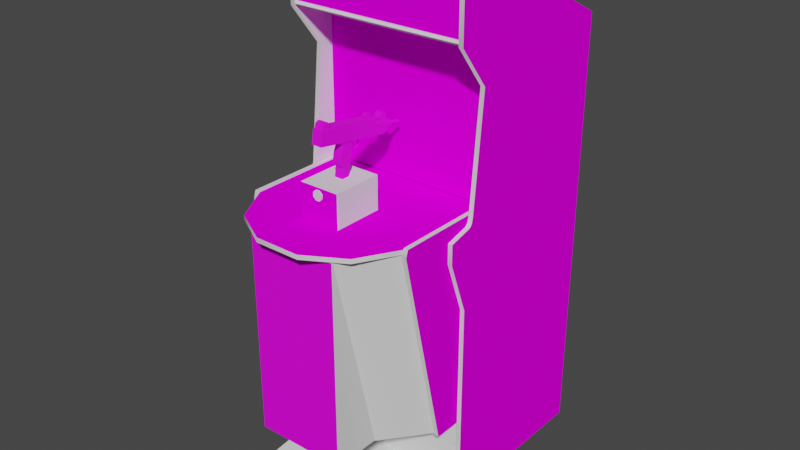 # Source: opwolf.blend  (saved by Blender 2.93.20; exported with 4.5.12 LTS)
import bpy
from mathutils import Matrix  # noqa: F401  (used for matrix-valued properties, if any)

bpy.ops.wm.read_factory_settings(use_empty=True)
scene = bpy.context.scene
scene.name = 'Scene'

# ---- images (referenced by path relative to the original .blend; pixels are not part of the script)
import os
ASSET_DIR = os.environ.get("B2B_ASSET_DIR", "")  # directory of the original .blend (textures are referenced by path, not embedded)
HERE = os.path.dirname(os.path.abspath(__file__))  # packed textures are extracted next to this script under _unpacked/

def load_image(name, relpath, width, height, colorspace="sRGB"):
    """Load a texture the original file referenced (path relative to the .blend, or extracted next to this script)."""
    p = next((c for c in (os.path.join(HERE, relpath), os.path.join(ASSET_DIR, relpath)) if relpath and os.path.exists(c)), "")
    if p:
        img = bpy.data.images.load(p, check_existing=True)
        img.name = name
    else:  # same state as the original file: an image datablock whose file is absent (Cycles renders it pink)
        img = bpy.data.images.new(name, width, height)
        img.source = "FILE"
        img.filepath = "//" + (relpath or name)
    img.colorspace_settings.name = colorspace
    return img
img_opwolfmarquee_tiff = load_image('opwolfmarquee.TIFF', 'opwolfmarquee.TIFF', 1024, 1024, 'sRGB')
img_opwolfscreen_tiff = load_image('opwolfscreen.TIFF', 'opwolfscreen.TIFF', 1024, 1024, 'sRGB')
img_opwolfbezeltexture_tiff = load_image('opwolfbezeltexture.TIFF', 'opwolfbezeltexture.TIFF', 1024, 1024, 'sRGB')
img_opwolfcointexture_tiff = load_image('opwolfcointexture.TIFF', 'opwolfcointexture.TIFF', 1024, 1024, 'sRGB')
img_opwolfguntext_tiff = load_image('opwolfguntext.TIFF', 'opwolfguntext.TIFF', 1024, 1024, 'sRGB')
img_opwolfgunbasestart_tiff = load_image('opwolfgunbasestart.TIFF', 'opwolfgunbasestart.TIFF', 1024, 1024, 'sRGB')
img_opwolfcpotex_tiff = load_image('opwolfcpotex.TIFF', 'opwolfcpotex.TIFF', 1024, 1024, 'sRGB')
img_opwolfsidelefttexture_tiff = load_image('opwolfsidelefttexture.TIFF', 'opwolfsidelefttexture.TIFF', 1024, 1024, 'sRGB')
img_opwolfsideleftinnertexture_tiff = load_image('opwolfsideleftinnertexture.TIFF', 'opwolfsideleftinnertexture.TIFF', 1024, 1024, 'sRGB')
img_opwolfsiderighttexture_tiff = load_image('opwolfsiderighttexture.TIFF', 'opwolfsiderighttexture.TIFF', 1024, 1024, 'sRGB')

# ---- materials (node trees are filled in below, after node groups)
mat_opwolfmarquee = bpy.data.materials.new('opwolfmarquee')
mat_opwolfmarquee.use_transparent_shadow = False
mat_opwolfmarquee.roughness = 0.8807
mat_opwolfmarquee.specular_intensity = 0.0
mat_opwolfmonitor = bpy.data.materials.new('opwolfmonitor')
mat_opwolfmonitor.use_transparent_shadow = False
mat_opwolfmonitor.roughness = 0.8807
mat_opwolfmonitor.specular_intensity = 0.0
mat_opwolfflatblack = bpy.data.materials.new('opwolfflatblack')
mat_opwolfflatblack.use_transparent_shadow = False
mat_opwolfflatblack.roughness = 0.7934
mat_opwolfflatblack.specular_intensity = 0.1765
mat_opwolfbezel = bpy.data.materials.new('opwolfbezel')
mat_opwolfbezel.use_transparent_shadow = False
mat_opwolfbezel.roughness = 0.8807
mat_opwolfbezel.specular_intensity = 0.0
mat_opwolfbuttonred = bpy.data.materials.new('opwolfbuttonred')
mat_opwolfbuttonred.use_transparent_shadow = False
mat_opwolfbuttonred.roughness = 0.7079
mat_opwolfbuttonred.specular_intensity = 0.3569
mat_opwolfcointexture = bpy.data.materials.new('opwolfcointexture')
mat_opwolfcointexture.use_transparent_shadow = False
mat_opwolfcointexture.roughness = 0.7934
mat_opwolfcointexture.specular_intensity = 0.1765
mat_opwolfcoinblack1 = bpy.data.materials.new('opwolfcoinblack1')
mat_opwolfcoinblack1.use_transparent_shadow = False
mat_opwolfcoinblack1.roughness = 0.7934
mat_opwolfcoinblack1.specular_intensity = 0.1765
mat_opwolfcoinblack2 = bpy.data.materials.new('opwolfcoinblack2')
mat_opwolfcoinblack2.use_transparent_shadow = False
mat_opwolfcoinblack2.roughness = 0.7934
mat_opwolfcoinblack2.specular_intensity = 0.1765
mat_opwolfcoinblack3 = bpy.data.materials.new('opwolfcoinblack3')
mat_opwolfcoinblack3.use_transparent_shadow = False
mat_opwolfcoinblack3.roughness = 0.7934
mat_opwolfcoinblack3.specular_intensity = 0.1765
mat_opwolfcoinblack4 = bpy.data.materials.new('opwolfcoinblack4')
mat_opwolfcoinblack4.use_transparent_shadow = False
mat_opwolfcoinblack4.roughness = 0.7934
mat_opwolfcoinblack4.specular_intensity = 0.1765
mat_opwolfcoinblack5 = bpy.data.materials.new('opwolfcoinblack5')
mat_opwolfcoinblack5.use_transparent_shadow = False
mat_opwolfcoinblack5.roughness = 0.7934
mat_opwolfcoinblack5.specular_intensity = 0.1765
mat_opwolfgun = bpy.data.materials.new('opwolfgun')
mat_opwolfgun.use_transparent_shadow = False
mat_opwolfgun.roughness = 0.8807
mat_opwolfgun.specular_intensity = 0.2667
mat_opwolfgunbasestart = bpy.data.materials.new('opwolfgunbasestart')
mat_opwolfgunbasestart.use_transparent_shadow = False
mat_opwolfgunbasestart.roughness = 0.8807
mat_opwolfgunbasestart.specular_intensity = 0.0
mat_opwolfgunbaseblack = bpy.data.materials.new('opwolfgunbaseblack')
mat_opwolfgunbaseblack.use_transparent_shadow = False
mat_opwolfgunbaseblack.roughness = 0.8807
mat_opwolfgunbaseblack.specular_intensity = 0.0
mat_qbertblack = bpy.data.materials.new('qbertblack')
mat_qbertblack.use_transparent_shadow = False
mat_qbertblack.roughness = 0.8807
mat_qbertblack.specular_intensity = 0.0
mat_opwolfcpotex = bpy.data.materials.new('opwolfcpotex')
mat_opwolfcpotex.use_transparent_shadow = False
mat_opwolfcpotex.roughness = 0.8807
mat_opwolfcpotex.specular_intensity = 0.0
mat_opwolfcpoblack = bpy.data.materials.new('opwolfcpoblack')
mat_opwolfcpoblack.use_transparent_shadow = False
mat_opwolfcpoblack.roughness = 0.8807
mat_opwolfcpoblack.specular_intensity = 0.0
mat_opwolfcoptmold = bpy.data.materials.new('opwolfcoptmold')
mat_opwolfcoptmold.use_transparent_shadow = False
mat_opwolfcoptmold.roughness = 0.7615
mat_opwolfcoptmold.specular_intensity = 0.5373
mat_opwolfsidelefttexture = bpy.data.materials.new('opwolfsidelefttexture')
mat_opwolfsidelefttexture.use_transparent_shadow = False
mat_opwolfsidelefttexture.roughness = 0.8807
mat_opwolfsidelefttexture.specular_intensity = 0.0
mat_opwolfsideleftblack = bpy.data.materials.new('opwolfsideleftblack')
mat_opwolfsideleftblack.use_transparent_shadow = False
mat_opwolfsideleftblack.roughness = 0.8807
mat_opwolfsideleftblack.specular_intensity = 0.0
mat_opwolfsidelefttmold = bpy.data.materials.new('opwolfsidelefttmold')
mat_opwolfsidelefttmold.use_transparent_shadow = False
mat_opwolfsidelefttmold.roughness = 0.8807
mat_opwolfsidelefttmold.specular_intensity = 0.7176
mat_opwolfsideleftinnertexture = bpy.data.materials.new('opwolfsideleftinnertexture')
mat_opwolfsideleftinnertexture.use_transparent_shadow = False
mat_opwolfsideleftinnertexture.roughness = 0.8807
mat_opwolfsideleftinnertexture.specular_intensity = 0.0
mat_opwolfsideleftinnerblack = bpy.data.materials.new('opwolfsideleftinnerblack')
mat_opwolfsideleftinnerblack.use_transparent_shadow = False
mat_opwolfsideleftinnerblack.roughness = 0.8807
mat_opwolfsideleftinnerblack.specular_intensity = 0.0
mat_opwolfsideleftinnertmold = bpy.data.materials.new('opwolfsideleftinnertmold')
mat_opwolfsideleftinnertmold.use_transparent_shadow = False
mat_opwolfsideleftinnertmold.roughness = 0.8807
mat_opwolfsideleftinnertmold.specular_intensity = 0.7176
mat_opwolfsiderightblack = bpy.data.materials.new('opwolfsiderightblack')
mat_opwolfsiderightblack.use_transparent_shadow = False
mat_opwolfsiderightblack.roughness = 0.8807
mat_opwolfsiderightblack.specular_intensity = 0.0
mat_opwolfsiderighttexture = bpy.data.materials.new('opwolfsiderighttexture')
mat_opwolfsiderighttexture.use_transparent_shadow = False
mat_opwolfsiderighttexture.roughness = 0.8807
mat_opwolfsiderighttexture.specular_intensity = 0.0
mat_opwolfsiderighttmold = bpy.data.materials.new('opwolfsiderighttmold')
mat_opwolfsiderighttmold.use_transparent_shadow = False
mat_opwolfsiderighttmold.roughness = 0.8807
mat_opwolfsiderighttmold.specular_intensity = 0.7176

# ---- node groups
ng_auto_smooth = bpy.data.node_groups.new('Auto Smooth', 'GeometryNodeTree')
_s = ng_auto_smooth.interface.new_socket(name='Geometry', in_out='OUTPUT', socket_type='NodeSocketGeometry')
_s = ng_auto_smooth.interface.new_socket(name='Geometry', in_out='INPUT', socket_type='NodeSocketGeometry')
_s = ng_auto_smooth.interface.new_socket(name='Angle', in_out='INPUT', socket_type='NodeSocketFloat')
_s.subtype = 'ANGLE'
_s.min_value = 0.0
_s.max_value = 3.142
ng_auto_smooth.is_modifier = True
_N = ng_auto_smooth.nodes; _L = ng_auto_smooth.links
n0 = _N.new('NodeGroupOutput'); n0.name = 'Group Output'; n0.location = (480, -100)
n1 = _N.new('NodeGroupInput'); n1.name = 'Group Input'; n1.location = (-420, -300)
n2 = _N.new('NodeGroupInput'); n2.name = 'Group Input.001'; n2.location = (-60, -100)
n3 = _N.new('GeometryNodeSetShadeSmooth'); n3.name = 'Set Shade Smooth'; n3.location = (120, -100)
n3.domain = 'EDGE'
n4 = _N.new('GeometryNodeSetShadeSmooth'); n4.name = 'Set Shade Smooth.001'; n4.location = (300, -100)
n5 = _N.new('GeometryNodeInputMeshEdgeAngle'); n5.name = 'Edge Angle'; n5.location = (-420, -220)
n6 = _N.new('GeometryNodeInputEdgeSmooth'); n6.name = 'Is Edge Smooth'; n6.location = (-60, -160)
n7 = _N.new('GeometryNodeInputShadeSmooth'); n7.name = 'Is Face Smooth'; n7.location = (-240, -340)
n8 = _N.new('FunctionNodeBooleanMath'); n8.name = 'Boolean Math'; n8.location = (-60, -220)
n9 = _N.new('FunctionNodeCompare'); n9.name = 'Compare'; n9.location = (-240, -180)
n9.operation = 'LESS_EQUAL'
_L.new(n5.outputs[0], n9.inputs[0])
_L.new(n4.outputs[0], n0.inputs[0])
_L.new(n1.outputs[1], n9.inputs[1])
_L.new(n9.outputs[0], n8.inputs[0])
_L.new(n7.outputs[0], n8.inputs[1])
_L.new(n2.outputs[0], n3.inputs[0])
_L.new(n6.outputs[0], n3.inputs[1])
_L.new(n3.outputs[0], n4.inputs[0])
_L.new(n8.outputs[0], n3.inputs[2])
n0.is_active_output = True

# ---- material node trees
mat_opwolfmarquee.use_nodes = True; mat_opwolfmarquee.node_tree.nodes.clear()
_N = mat_opwolfmarquee.node_tree.nodes; _L = mat_opwolfmarquee.node_tree.links
n0 = _N.new('ShaderNodeBsdfPrincipled'); n0.name = 'Principled BSDF'; n0.location = (10, 300)
n0.distribution = 'GGX'
n0.subsurface_method = 'BURLEY'
n0.inputs[2].default_value = 0.8807
n0.inputs[3].default_value = 1.45
n0.inputs[13].default_value = 0.0
n0.inputs[27].default_value = (0.0, 0.0, 0.0, 1.0)
n0.inputs[28].default_value = 1.0
n1 = _N.new('ShaderNodeOutputMaterial'); n1.name = 'Material Output'; n1.location = (300, 300)
n2 = _N.new('ShaderNodeTexImage'); n2.name = 'Image Texture'; n2.location = (-300, 600)
n2.image = img_opwolfmarquee_tiff
_L.new(n0.outputs[0], n1.inputs[0])
_L.new(n2.outputs[0], n0.inputs[0])
n1.is_active_output = True
mat_opwolfmonitor.use_nodes = True; mat_opwolfmonitor.node_tree.nodes.clear()
_N = mat_opwolfmonitor.node_tree.nodes; _L = mat_opwolfmonitor.node_tree.links
n0 = _N.new('ShaderNodeBsdfPrincipled'); n0.name = 'Principled BSDF'; n0.location = (10, 300)
n0.distribution = 'GGX'
n0.subsurface_method = 'BURLEY'
n0.inputs[2].default_value = 0.8807
n0.inputs[3].default_value = 1.45
n0.inputs[13].default_value = 0.0
n0.inputs[27].default_value = (0.0, 0.0, 0.0, 1.0)
n0.inputs[28].default_value = 1.0
n1 = _N.new('ShaderNodeOutputMaterial'); n1.name = 'Material Output'; n1.location = (300, 300)
n2 = _N.new('ShaderNodeTexImage'); n2.name = 'Image Texture'; n2.location = (-300, 600)
n2.image = img_opwolfscreen_tiff
_L.new(n0.outputs[0], n1.inputs[0])
_L.new(n2.outputs[0], n0.inputs[0])
n1.is_active_output = True
mat_opwolfflatblack.use_nodes = True; mat_opwolfflatblack.node_tree.nodes.clear()
_N = mat_opwolfflatblack.node_tree.nodes; _L = mat_opwolfflatblack.node_tree.links
n0 = _N.new('ShaderNodeBsdfPrincipled'); n0.name = 'Principled BSDF'; n0.location = (10, 300)
n0.distribution = 'GGX'
n0.subsurface_method = 'BURLEY'
n0.inputs[2].default_value = 0.7934
n0.inputs[3].default_value = 1.45
n0.inputs[13].default_value = 0.1765
n0.inputs[27].default_value = (0.0, 0.0, 0.0, 1.0)
n0.inputs[28].default_value = 1.0
n1 = _N.new('ShaderNodeOutputMaterial'); n1.name = 'Material Output'; n1.location = (300, 300)
_L.new(n0.outputs[0], n1.inputs[0])
n1.is_active_output = True
mat_opwolfbezel.use_nodes = True; mat_opwolfbezel.node_tree.nodes.clear()
_N = mat_opwolfbezel.node_tree.nodes; _L = mat_opwolfbezel.node_tree.links
n0 = _N.new('ShaderNodeBsdfPrincipled'); n0.name = 'Principled BSDF'; n0.location = (10, 300)
n0.distribution = 'GGX'
n0.subsurface_method = 'BURLEY'
n0.inputs[2].default_value = 0.8807
n0.inputs[3].default_value = 1.45
n0.inputs[13].default_value = 0.0
n0.inputs[27].default_value = (0.0, 0.0, 0.0, 1.0)
n0.inputs[28].default_value = 1.0
n1 = _N.new('ShaderNodeOutputMaterial'); n1.name = 'Material Output'; n1.location = (300, 300)
n2 = _N.new('ShaderNodeTexImage'); n2.name = 'Image Texture'; n2.location = (-300, 600)
n2.image = img_opwolfbezeltexture_tiff
_L.new(n0.outputs[0], n1.inputs[0])
_L.new(n2.outputs[0], n0.inputs[0])
n1.is_active_output = True
mat_opwolfbuttonred.use_nodes = True; mat_opwolfbuttonred.node_tree.nodes.clear()
_N = mat_opwolfbuttonred.node_tree.nodes; _L = mat_opwolfbuttonred.node_tree.links
n0 = _N.new('ShaderNodeBsdfPrincipled'); n0.name = 'Principled BSDF'; n0.location = (10, 300)
n0.distribution = 'GGX'
n0.subsurface_method = 'BURLEY'
n0.inputs[2].default_value = 0.7079
n0.inputs[3].default_value = 1.45
n0.inputs[13].default_value = 0.3569
n0.inputs[27].default_value = (0.0, 0.0, 0.0, 1.0)
n0.inputs[28].default_value = 1.0
n1 = _N.new('ShaderNodeOutputMaterial'); n1.name = 'Material Output'; n1.location = (300, 300)
_L.new(n0.outputs[0], n1.inputs[0])
n1.is_active_output = True
mat_opwolfcointexture.use_nodes = True; mat_opwolfcointexture.node_tree.nodes.clear()
_N = mat_opwolfcointexture.node_tree.nodes; _L = mat_opwolfcointexture.node_tree.links
n0 = _N.new('ShaderNodeBsdfPrincipled'); n0.name = 'Principled BSDF'; n0.location = (10, 300)
n0.distribution = 'GGX'
n0.subsurface_method = 'BURLEY'
n0.inputs[2].default_value = 0.7934
n0.inputs[3].default_value = 1.45
n0.inputs[13].default_value = 0.1765
n0.inputs[27].default_value = (0.0, 0.0, 0.0, 1.0)
n0.inputs[28].default_value = 1.0
n1 = _N.new('ShaderNodeOutputMaterial'); n1.name = 'Material Output'; n1.location = (300, 300)
n2 = _N.new('ShaderNodeTexImage'); n2.name = 'Image Texture'; n2.location = (-300, 600)
n2.image = img_opwolfcointexture_tiff
_L.new(n0.outputs[0], n1.inputs[0])
_L.new(n2.outputs[0], n0.inputs[0])
n1.is_active_output = True
mat_opwolfcoinblack1.use_nodes = True; mat_opwolfcoinblack1.node_tree.nodes.clear()
_N = mat_opwolfcoinblack1.node_tree.nodes; _L = mat_opwolfcoinblack1.node_tree.links
n0 = _N.new('ShaderNodeBsdfPrincipled'); n0.name = 'Principled BSDF'; n0.location = (10, 300)
n0.distribution = 'GGX'
n0.subsurface_method = 'BURLEY'
n0.inputs[2].default_value = 0.7934
n0.inputs[3].default_value = 1.45
n0.inputs[13].default_value = 0.1765
n0.inputs[27].default_value = (0.0, 0.0, 0.0, 1.0)
n0.inputs[28].default_value = 1.0
n1 = _N.new('ShaderNodeOutputMaterial'); n1.name = 'Material Output'; n1.location = (300, 300)
_L.new(n0.outputs[0], n1.inputs[0])
n1.is_active_output = True
mat_opwolfcoinblack2.use_nodes = True; mat_opwolfcoinblack2.node_tree.nodes.clear()
_N = mat_opwolfcoinblack2.node_tree.nodes; _L = mat_opwolfcoinblack2.node_tree.links
n0 = _N.new('ShaderNodeBsdfPrincipled'); n0.name = 'Principled BSDF'; n0.location = (10, 300)
n0.distribution = 'GGX'
n0.subsurface_method = 'BURLEY'
n0.inputs[2].default_value = 0.7934
n0.inputs[3].default_value = 1.45
n0.inputs[13].default_value = 0.1765
n0.inputs[27].default_value = (0.0, 0.0, 0.0, 1.0)
n0.inputs[28].default_value = 1.0
n1 = _N.new('ShaderNodeOutputMaterial'); n1.name = 'Material Output'; n1.location = (300, 300)
_L.new(n0.outputs[0], n1.inputs[0])
n1.is_active_output = True
mat_opwolfcoinblack3.use_nodes = True; mat_opwolfcoinblack3.node_tree.nodes.clear()
_N = mat_opwolfcoinblack3.node_tree.nodes; _L = mat_opwolfcoinblack3.node_tree.links
n0 = _N.new('ShaderNodeBsdfPrincipled'); n0.name = 'Principled BSDF'; n0.location = (10, 300)
n0.distribution = 'GGX'
n0.subsurface_method = 'BURLEY'
n0.inputs[2].default_value = 0.7934
n0.inputs[3].default_value = 1.45
n0.inputs[13].default_value = 0.1765
n0.inputs[27].default_value = (0.0, 0.0, 0.0, 1.0)
n0.inputs[28].default_value = 1.0
n1 = _N.new('ShaderNodeOutputMaterial'); n1.name = 'Material Output'; n1.location = (300, 300)
_L.new(n0.outputs[0], n1.inputs[0])
n1.is_active_output = True
mat_opwolfcoinblack4.use_nodes = True; mat_opwolfcoinblack4.node_tree.nodes.clear()
_N = mat_opwolfcoinblack4.node_tree.nodes; _L = mat_opwolfcoinblack4.node_tree.links
n0 = _N.new('ShaderNodeBsdfPrincipled'); n0.name = 'Principled BSDF'; n0.location = (10, 300)
n0.distribution = 'GGX'
n0.subsurface_method = 'BURLEY'
n0.inputs[2].default_value = 0.7934
n0.inputs[3].default_value = 1.45
n0.inputs[13].default_value = 0.1765
n0.inputs[27].default_value = (0.0, 0.0, 0.0, 1.0)
n0.inputs[28].default_value = 1.0
n1 = _N.new('ShaderNodeOutputMaterial'); n1.name = 'Material Output'; n1.location = (300, 300)
_L.new(n0.outputs[0], n1.inputs[0])
n1.is_active_output = True
mat_opwolfcoinblack5.use_nodes = True; mat_opwolfcoinblack5.node_tree.nodes.clear()
_N = mat_opwolfcoinblack5.node_tree.nodes; _L = mat_opwolfcoinblack5.node_tree.links
n0 = _N.new('ShaderNodeBsdfPrincipled'); n0.name = 'Principled BSDF'; n0.location = (10, 300)
n0.distribution = 'GGX'
n0.subsurface_method = 'BURLEY'
n0.inputs[2].default_value = 0.7934
n0.inputs[3].default_value = 1.45
n0.inputs[13].default_value = 0.1765
n0.inputs[27].default_value = (0.0, 0.0, 0.0, 1.0)
n0.inputs[28].default_value = 1.0
n1 = _N.new('ShaderNodeOutputMaterial'); n1.name = 'Material Output'; n1.location = (300, 300)
_L.new(n0.outputs[0], n1.inputs[0])
n1.is_active_output = True
mat_opwolfgun.use_nodes = True; mat_opwolfgun.node_tree.nodes.clear()
_N = mat_opwolfgun.node_tree.nodes; _L = mat_opwolfgun.node_tree.links
n0 = _N.new('ShaderNodeBsdfPrincipled'); n0.name = 'Principled BSDF'; n0.location = (10, 300)
n0.distribution = 'GGX'
n0.subsurface_method = 'BURLEY'
n0.inputs[2].default_value = 0.8807
n0.inputs[3].default_value = 1.45
n0.inputs[13].default_value = 0.2667
n0.inputs[27].default_value = (0.0, 0.0, 0.0, 1.0)
n0.inputs[28].default_value = 1.0
n1 = _N.new('ShaderNodeOutputMaterial'); n1.name = 'Material Output'; n1.location = (300, 300)
n2 = _N.new('ShaderNodeTexImage'); n2.name = 'Image Texture'; n2.location = (-300, 600)
n2.image = img_opwolfguntext_tiff
_L.new(n0.outputs[0], n1.inputs[0])
_L.new(n2.outputs[0], n0.inputs[0])
n1.is_active_output = True
mat_opwolfgunbasestart.use_nodes = True; mat_opwolfgunbasestart.node_tree.nodes.clear()
_N = mat_opwolfgunbasestart.node_tree.nodes; _L = mat_opwolfgunbasestart.node_tree.links
n0 = _N.new('ShaderNodeBsdfPrincipled'); n0.name = 'Principled BSDF'; n0.location = (10, 300)
n0.distribution = 'GGX'
n0.subsurface_method = 'BURLEY'
n0.inputs[2].default_value = 0.8807
n0.inputs[3].default_value = 1.45
n0.inputs[13].default_value = 0.0
n0.inputs[27].default_value = (0.0, 0.0, 0.0, 1.0)
n0.inputs[28].default_value = 1.0
n1 = _N.new('ShaderNodeOutputMaterial'); n1.name = 'Material Output'; n1.location = (300, 300)
n2 = _N.new('ShaderNodeTexImage'); n2.name = 'Image Texture'; n2.location = (-300, 600)
n2.image = img_opwolfgunbasestart_tiff
_L.new(n0.outputs[0], n1.inputs[0])
_L.new(n2.outputs[0], n0.inputs[0])
n1.is_active_output = True
mat_opwolfgunbaseblack.use_nodes = True; mat_opwolfgunbaseblack.node_tree.nodes.clear()
_N = mat_opwolfgunbaseblack.node_tree.nodes; _L = mat_opwolfgunbaseblack.node_tree.links
n0 = _N.new('ShaderNodeBsdfPrincipled'); n0.name = 'Principled BSDF'; n0.location = (10, 300)
n0.distribution = 'GGX'
n0.subsurface_method = 'BURLEY'
n0.inputs[2].default_value = 0.8807
n0.inputs[3].default_value = 1.45
n0.inputs[13].default_value = 0.0
n0.inputs[27].default_value = (0.0, 0.0, 0.0, 1.0)
n0.inputs[28].default_value = 1.0
n1 = _N.new('ShaderNodeOutputMaterial'); n1.name = 'Material Output'; n1.location = (300, 300)
_L.new(n0.outputs[0], n1.inputs[0])
n1.is_active_output = True
mat_qbertblack.use_nodes = True; mat_qbertblack.node_tree.nodes.clear()
_N = mat_qbertblack.node_tree.nodes; _L = mat_qbertblack.node_tree.links
n0 = _N.new('ShaderNodeBsdfPrincipled'); n0.name = 'Principled BSDF'; n0.location = (10, 300)
n0.distribution = 'GGX'
n0.subsurface_method = 'BURLEY'
n0.inputs[2].default_value = 0.8807
n0.inputs[3].default_value = 1.45
n0.inputs[13].default_value = 0.0
n0.inputs[27].default_value = (0.0, 0.0, 0.0, 1.0)
n0.inputs[28].default_value = 1.0
n1 = _N.new('ShaderNodeOutputMaterial'); n1.name = 'Material Output'; n1.location = (300, 300)
_L.new(n0.outputs[0], n1.inputs[0])
n1.is_active_output = True
mat_opwolfcpotex.use_nodes = True; mat_opwolfcpotex.node_tree.nodes.clear()
_N = mat_opwolfcpotex.node_tree.nodes; _L = mat_opwolfcpotex.node_tree.links
n0 = _N.new('ShaderNodeBsdfPrincipled'); n0.name = 'Principled BSDF'; n0.location = (10, 300)
n0.distribution = 'GGX'
n0.subsurface_method = 'BURLEY'
n0.inputs[2].default_value = 0.8807
n0.inputs[3].default_value = 1.45
n0.inputs[13].default_value = 0.0
n0.inputs[27].default_value = (0.0, 0.0, 0.0, 1.0)
n0.inputs[28].default_value = 1.0
n1 = _N.new('ShaderNodeOutputMaterial'); n1.name = 'Material Output'; n1.location = (300, 300)
n2 = _N.new('ShaderNodeTexImage'); n2.name = 'Image Texture'; n2.location = (-300, 600)
n2.image = img_opwolfcpotex_tiff
_L.new(n0.outputs[0], n1.inputs[0])
_L.new(n2.outputs[0], n0.inputs[0])
n1.is_active_output = True
mat_opwolfcpoblack.use_nodes = True; mat_opwolfcpoblack.node_tree.nodes.clear()
_N = mat_opwolfcpoblack.node_tree.nodes; _L = mat_opwolfcpoblack.node_tree.links
n0 = _N.new('ShaderNodeBsdfPrincipled'); n0.name = 'Principled BSDF'; n0.location = (10, 300)
n0.distribution = 'GGX'
n0.subsurface_method = 'BURLEY'
n0.inputs[2].default_value = 0.8807
n0.inputs[3].default_value = 1.45
n0.inputs[13].default_value = 0.0
n0.inputs[27].default_value = (0.0, 0.0, 0.0, 1.0)
n0.inputs[28].default_value = 1.0
n1 = _N.new('ShaderNodeOutputMaterial'); n1.name = 'Material Output'; n1.location = (300, 300)
_L.new(n0.outputs[0], n1.inputs[0])
n1.is_active_output = True
mat_opwolfcoptmold.use_nodes = True; mat_opwolfcoptmold.node_tree.nodes.clear()
_N = mat_opwolfcoptmold.node_tree.nodes; _L = mat_opwolfcoptmold.node_tree.links
n0 = _N.new('ShaderNodeBsdfPrincipled'); n0.name = 'Principled BSDF'; n0.location = (10, 300)
n0.distribution = 'GGX'
n0.subsurface_method = 'BURLEY'
n0.inputs[2].default_value = 0.7615
n0.inputs[3].default_value = 1.45
n0.inputs[13].default_value = 0.5373
n0.inputs[27].default_value = (0.0, 0.0, 0.0, 1.0)
n0.inputs[28].default_value = 1.0
n1 = _N.new('ShaderNodeOutputMaterial'); n1.name = 'Material Output'; n1.location = (300, 300)
_L.new(n0.outputs[0], n1.inputs[0])
n1.is_active_output = True
mat_opwolfsidelefttexture.use_nodes = True; mat_opwolfsidelefttexture.node_tree.nodes.clear()
_N = mat_opwolfsidelefttexture.node_tree.nodes; _L = mat_opwolfsidelefttexture.node_tree.links
n0 = _N.new('ShaderNodeBsdfPrincipled'); n0.name = 'Principled BSDF'; n0.location = (10, 300)
n0.distribution = 'GGX'
n0.subsurface_method = 'BURLEY'
n0.inputs[2].default_value = 0.8807
n0.inputs[3].default_value = 1.45
n0.inputs[13].default_value = 0.0
n0.inputs[27].default_value = (0.0, 0.0, 0.0, 1.0)
n0.inputs[28].default_value = 1.0
n1 = _N.new('ShaderNodeOutputMaterial'); n1.name = 'Material Output'; n1.location = (300, 300)
n2 = _N.new('ShaderNodeTexImage'); n2.name = 'Image Texture'; n2.location = (-300, 600)
n2.image = img_opwolfsidelefttexture_tiff
_L.new(n0.outputs[0], n1.inputs[0])
_L.new(n2.outputs[0], n0.inputs[0])
n1.is_active_output = True
mat_opwolfsideleftblack.use_nodes = True; mat_opwolfsideleftblack.node_tree.nodes.clear()
_N = mat_opwolfsideleftblack.node_tree.nodes; _L = mat_opwolfsideleftblack.node_tree.links
n0 = _N.new('ShaderNodeBsdfPrincipled'); n0.name = 'Principled BSDF'; n0.location = (10, 300)
n0.distribution = 'GGX'
n0.subsurface_method = 'BURLEY'
n0.inputs[2].default_value = 0.8807
n0.inputs[3].default_value = 1.45
n0.inputs[13].default_value = 0.0
n0.inputs[27].default_value = (0.0, 0.0, 0.0, 1.0)
n0.inputs[28].default_value = 1.0
n1 = _N.new('ShaderNodeOutputMaterial'); n1.name = 'Material Output'; n1.location = (300, 300)
_L.new(n0.outputs[0], n1.inputs[0])
n1.is_active_output = True
mat_opwolfsidelefttmold.use_nodes = True; mat_opwolfsidelefttmold.node_tree.nodes.clear()
_N = mat_opwolfsidelefttmold.node_tree.nodes; _L = mat_opwolfsidelefttmold.node_tree.links
n0 = _N.new('ShaderNodeBsdfPrincipled'); n0.name = 'Principled BSDF'; n0.location = (10, 300)
n0.distribution = 'GGX'
n0.subsurface_method = 'BURLEY'
n0.inputs[2].default_value = 0.8807
n0.inputs[3].default_value = 1.45
n0.inputs[13].default_value = 0.7176
n0.inputs[27].default_value = (0.0, 0.0, 0.0, 1.0)
n0.inputs[28].default_value = 1.0
n1 = _N.new('ShaderNodeOutputMaterial'); n1.name = 'Material Output'; n1.location = (300, 300)
_L.new(n0.outputs[0], n1.inputs[0])
n1.is_active_output = True
mat_opwolfsideleftinnertexture.use_nodes = True; mat_opwolfsideleftinnertexture.node_tree.nodes.clear()
_N = mat_opwolfsideleftinnertexture.node_tree.nodes; _L = mat_opwolfsideleftinnertexture.node_tree.links
n0 = _N.new('ShaderNodeBsdfPrincipled'); n0.name = 'Principled BSDF'; n0.location = (10, 300)
n0.distribution = 'GGX'
n0.subsurface_method = 'BURLEY'
n0.inputs[2].default_value = 0.8807
n0.inputs[3].default_value = 1.45
n0.inputs[13].default_value = 0.0
n0.inputs[27].default_value = (0.0, 0.0, 0.0, 1.0)
n0.inputs[28].default_value = 1.0
n1 = _N.new('ShaderNodeOutputMaterial'); n1.name = 'Material Output'; n1.location = (300, 300)
n2 = _N.new('ShaderNodeTexImage'); n2.name = 'Image Texture'; n2.location = (-300, 600)
n2.image = img_opwolfsideleftinnertexture_tiff
_L.new(n0.outputs[0], n1.inputs[0])
_L.new(n2.outputs[0], n0.inputs[0])
n1.is_active_output = True
mat_opwolfsideleftinnerblack.use_nodes = True; mat_opwolfsideleftinnerblack.node_tree.nodes.clear()
_N = mat_opwolfsideleftinnerblack.node_tree.nodes; _L = mat_opwolfsideleftinnerblack.node_tree.links
n0 = _N.new('ShaderNodeBsdfPrincipled'); n0.name = 'Principled BSDF'; n0.location = (10, 300)
n0.distribution = 'GGX'
n0.subsurface_method = 'BURLEY'
n0.inputs[2].default_value = 0.8807
n0.inputs[3].default_value = 1.45
n0.inputs[13].default_value = 0.0
n0.inputs[27].default_value = (0.0, 0.0, 0.0, 1.0)
n0.inputs[28].default_value = 1.0
n1 = _N.new('ShaderNodeOutputMaterial'); n1.name = 'Material Output'; n1.location = (300, 300)
_L.new(n0.outputs[0], n1.inputs[0])
n1.is_active_output = True
mat_opwolfsideleftinnertmold.use_nodes = True; mat_opwolfsideleftinnertmold.node_tree.nodes.clear()
_N = mat_opwolfsideleftinnertmold.node_tree.nodes; _L = mat_opwolfsideleftinnertmold.node_tree.links
n0 = _N.new('ShaderNodeBsdfPrincipled'); n0.name = 'Principled BSDF'; n0.location = (10, 300)
n0.distribution = 'GGX'
n0.subsurface_method = 'BURLEY'
n0.inputs[2].default_value = 0.8807
n0.inputs[3].default_value = 1.45
n0.inputs[13].default_value = 0.7176
n0.inputs[27].default_value = (0.0, 0.0, 0.0, 1.0)
n0.inputs[28].default_value = 1.0
n1 = _N.new('ShaderNodeOutputMaterial'); n1.name = 'Material Output'; n1.location = (300, 300)
_L.new(n0.outputs[0], n1.inputs[0])
n1.is_active_output = True
mat_opwolfsiderightblack.use_nodes = True; mat_opwolfsiderightblack.node_tree.nodes.clear()
_N = mat_opwolfsiderightblack.node_tree.nodes; _L = mat_opwolfsiderightblack.node_tree.links
n0 = _N.new('ShaderNodeBsdfPrincipled'); n0.name = 'Principled BSDF'; n0.location = (10, 300)
n0.distribution = 'GGX'
n0.subsurface_method = 'BURLEY'
n0.inputs[2].default_value = 0.8807
n0.inputs[3].default_value = 1.45
n0.inputs[13].default_value = 0.0
n0.inputs[27].default_value = (0.0, 0.0, 0.0, 1.0)
n0.inputs[28].default_value = 1.0
n1 = _N.new('ShaderNodeOutputMaterial'); n1.name = 'Material Output'; n1.location = (300, 300)
_L.new(n0.outputs[0], n1.inputs[0])
n1.is_active_output = True
mat_opwolfsiderighttexture.use_nodes = True; mat_opwolfsiderighttexture.node_tree.nodes.clear()
_N = mat_opwolfsiderighttexture.node_tree.nodes; _L = mat_opwolfsiderighttexture.node_tree.links
n0 = _N.new('ShaderNodeBsdfPrincipled'); n0.name = 'Principled BSDF'; n0.location = (10, 300)
n0.distribution = 'GGX'
n0.subsurface_method = 'BURLEY'
n0.inputs[2].default_value = 0.8807
n0.inputs[3].default_value = 1.45
n0.inputs[13].default_value = 0.0
n0.inputs[27].default_value = (0.0, 0.0, 0.0, 1.0)
n0.inputs[28].default_value = 1.0
n1 = _N.new('ShaderNodeOutputMaterial'); n1.name = 'Material Output'; n1.location = (300, 300)
n2 = _N.new('ShaderNodeTexImage'); n2.name = 'Image Texture'; n2.location = (-300, 600)
n2.image = img_opwolfsiderighttexture_tiff
_L.new(n0.outputs[0], n1.inputs[0])
_L.new(n2.outputs[0], n0.inputs[0])
n1.is_active_output = True
mat_opwolfsiderighttmold.use_nodes = True; mat_opwolfsiderighttmold.node_tree.nodes.clear()
_N = mat_opwolfsiderighttmold.node_tree.nodes; _L = mat_opwolfsiderighttmold.node_tree.links
n0 = _N.new('ShaderNodeBsdfPrincipled'); n0.name = 'Principled BSDF'; n0.location = (10, 300)
n0.distribution = 'GGX'
n0.subsurface_method = 'BURLEY'
n0.inputs[2].default_value = 0.8807
n0.inputs[3].default_value = 1.45
n0.inputs[13].default_value = 0.7176
n0.inputs[27].default_value = (0.0, 0.0, 0.0, 1.0)
n0.inputs[28].default_value = 1.0
n1 = _N.new('ShaderNodeOutputMaterial'); n1.name = 'Material Output'; n1.location = (300, 300)
_L.new(n0.outputs[0], n1.inputs[0])
n1.is_active_output = True

# ---- world
world_world = bpy.data.worlds.new('World'); scene.world = world_world
world_world.use_nodes = True; world_world.node_tree.nodes.clear()
_N = world_world.node_tree.nodes; _L = world_world.node_tree.links
n0 = _N.new('ShaderNodeOutputWorld'); n0.name = 'World Output'; n0.location = (300, 300)
n1 = _N.new('ShaderNodeBackground'); n1.name = 'Background'; n1.location = (10, 300)
n1.inputs[0].default_value = (0.05088, 0.05088, 0.05088, 1.0)
_L.new(n1.outputs[0], n0.inputs[0])
n0.is_active_output = True
world_world.color = (0.05088, 0.05088, 0.05088)
world_world.use_sun_shadow = False
world_world.sun_shadow_jitter_overblur = 0.0

# ---- meshes
me_opwolf = bpy.data.meshes.new('opwolf')
me_opwolf.from_pydata([(-0.2941, 0.4338, 0.006788), (0.2931, 0.4338, 0.006788), (-0.2941, 0.5958, 0.006788), (0.2931, 0.4338, -0.003216), (0.2931, 0.5958, -0.003216), (0.2931, 0.5958, 0.006788), (-0.2941, 0.5958, -0.003216), (-0.2941, 0.4338, -0.003216), (-0.002449, 0.1995, -0.1729), (-0.002449, 0.09407, -0.1779), (-0.1552, 0.09484, -0.1794), (-0.1552, 0.09522, -0.1783), (-0.002449, 0.09445, -0.1767), (-0.002449, 0.1999, -0.1714), (-0.002449, 0.3026, -0.1783), (-0.1567, 0.1987, -0.1756), (-0.1567, 0.1991, -0.1744), (-0.002449, 0.303, -0.1767), (0.1503, 0.3015, -0.1787), (0.1503, 0.3011, -0.1794), (-0.1552, 0.3011, -0.1794), (-0.1552, 0.3015, -0.1787), (0.1522, 0.1987, -0.1756), (0.1503, 0.09484, -0.1794), (0.1503, 0.09522, -0.1783), (0.1522, 0.1991, -0.1744), (0.2426, 0.298, -0.181), (-0.002449, 0.3653, -0.1821), (-0.002449, 0.02943, -0.1817), (0.1465, 0.03174, -0.1825), (-0.2475, 0.09715, -0.181), (0.1465, 0.3626, -0.1833), (-0.2475, 0.298, -0.1814), (-0.2352, 0.3542, -0.1841), (-0.2475, 0.298, -0.181), (0.2426, 0.09715, -0.1806), (0.2426, 0.09715, -0.181), (-0.2514, 0.1983, -0.1783), (0.2465, 0.1983, -0.1783), (0.2465, 0.1983, -0.1779), (-0.2475, 0.09715, -0.1806), (-0.2514, 0.1983, -0.1779), (-0.002449, 0.02943, -0.1821), (-0.1514, 0.03174, -0.1829), (-0.2352, 0.3542, -0.1837), (-0.1514, 0.3626, -0.1829), (-0.1514, 0.3626, -0.1833), (-0.002449, 0.3653, -0.1825), (0.2426, 0.298, -0.1814), (-0.2352, 0.03982, -0.1833), (0.1465, 0.03174, -0.1829), (-0.1514, 0.03174, -0.1825), (0.1465, 0.3626, -0.1829), (0.2303, 0.03982, -0.1833), (0.2303, 0.3542, -0.1837), (0.2303, 0.3542, -0.1841), (0.2984, 0.3607, -0.6192), (0.2984, -1.092, -0.6192), (0.2984, 0.3607, -0.6038), (-0.2933, -1.092, -0.6038), (-0.2933, -1.092, -0.6192), (-0.2933, 0.3607, -0.6038), (-0.2933, 0.3607, -0.6192), (0.2984, -1.092, -0.6038), (0.2915, 0.3926, -0.1444), (-0.2968, -0.09331, -0.1444), (-0.2968, 0.3926, -0.1444), (-0.2968, -0.09331, -0.1363), (0.2915, -0.09331, -0.1444), (0.2915, -0.09331, -0.1363), (0.2915, 0.3926, -0.1363), (-0.2968, 0.3926, -0.1363), (-0.01669, 0.1195, -0.009757), (-0.01669, 0.1252, -0.009757), (-0.01669, 0.1279, -0.004755), (-0.01938, 0.1287, -0.01168), (-0.01976, 0.1214, -0.0136), (-0.01976, 0.1252, -0.00437), (-0.01976, 0.1302, -0.007063), (-0.01938, 0.1252, -0.009757), (-0.01976, 0.1195, -0.01014), (-0.01669, 0.121, -0.01322), (-0.01707, 0.1279, -0.01437), (-0.01707, 0.1241, -0.01514), (-0.01669, 0.121, -0.006294), (-0.01669, 0.1241, -0.00437), (-0.01976, 0.1237, -0.00437), (-0.01976, 0.1283, -0.005524), (-0.01707, 0.131, -0.009757), (-0.01976, 0.1283, -0.01399), (-0.01976, 0.1206, -0.006679), (-0.01976, 0.1306, -0.01091), (-0.01669, 0.1306, -0.007833), (-0.01976, 0.1249, -0.01476), (-0.02015, 0.1295, -0.01245), (-0.01707, 0.1306, -0.0113), (-0.01822, 0.1252, -0.009757), (-0.01707, 0.1252, -0.009757), (-0.01899, 0.1252, -0.009757), (-0.01861, 0.1252, -0.009757), (-0.1506, -0.1183, 0.3673), (0.1549, -0.799, 0.3673), (-0.1506, -0.799, -0.08248), (-0.1506, -0.799, 0.3673), (0.1549, -0.1183, 0.3673), (0.1549, -0.799, -0.08248), (0.1549, -0.1183, -0.08248), (-0.1506, -0.1183, -0.08248), (0.01833, 0.09792, -0.002061), (0.01833, 0.1402, 0.02987), (-0.0163, 0.1256, 0.1715), (0.01564, 0.08868, 0.1699), (0.01564, 0.06367, 0.1738), (0.01564, 0.04597, 0.1338), (-0.01322, 0.1137, 0.1595), (-0.01322, 0.04597, 0.1338), (-0.01322, 0.04982, 0.1618), (0.01564, 0.01442, 0.1672), (-0.01014, 0.1306, -0.02399), (-0.0163, 0.1799, 0.1807), (0.01833, 0.1383, 0.2496), (0.01833, 0.1256, 0.1715), (-0.0163, 0.1383, 0.2496), (-0.01322, 0.08868, 0.1699), (-0.0163, 0.1402, 0.02987), (0.001784, 0.1037, -0.04208), (0.001784, 0.1072, -0.0213), (-0.006296, 0.1237, -0.04516), (0.01025, 0.1072, -0.04246), (0.01564, 0.04982, 0.1618), (0.01564, 0.04482, 0.1365), (0.0164, 0.2014, 0.2192), (0.0164, 0.1941, 0.2115), (-0.01361, 0.198, 0.2369), (-0.01322, 0.04482, 0.1365), (-0.01322, 0.1187, 0.1226), (0.01564, 0.1187, 0.1226), (-0.01014, 0.1541, 0.02795), (-0.01014, 0.1522, -0.02399), (0.01294, 0.1399, 0.03064), (-0.007066, 0.1718, 0.03872), (-0.007066, 0.1745, 0.05373), (-0.007066, 0.1633, 0.04026), (-0.0163, 0.1314, -0.02592), (-0.0163, 0.1068, -0.02168), (0.004092, 0.1087, 0.1138), (0.004092, 0.1172, 0.1049), (0.004092, 0.1233, 0.1226), (0.004092, 0.1187, 0.1111), (-0.01322, 0.1256, 0.1707), (-0.01014, 0.161, -0.008218), (-0.01014, 0.1441, -0.02207), (-0.009759, 0.1156, -0.044), (0.01371, 0.1156, -0.044), (-0.006296, 0.1272, -0.02476), (0.01025, 0.1106, -0.02207), (-0.006296, 0.1106, -0.02207), (0.01025, 0.1633, 0.04026), (0.01025, 0.1718, 0.03872), (0.01833, 0.1314, -0.02592), (0.01833, 0.1068, -0.02168), (0.01294, 0.161, -0.008218), (-0.001679, 0.1233, 0.1226), (-0.001679, 0.1206, 0.1238), (-0.001679, 0.1187, 0.1111), (-0.002834, 0.116, -0.044), (0.002553, 0.1033, -0.08786), (0.007555, 0.1087, -0.08863), (0.006016, 0.1122, -0.0894), (-0.002834, 0.1087, -0.08863), (-0.01322, 0.06367, 0.1738), (-0.01322, 0.05098, 0.168), (0.0164, 0.198, 0.2369), (0.0164, 0.203, 0.2273), (-0.01361, 0.2014, 0.2192), (-0.01361, 0.1941, 0.2115), (-0.01322, 0.01442, 0.1672), (-0.01322, 0.01057, 0.1418), (0.01564, 0.01057, 0.1418), (-0.001679, 0.08945, 0.08374), (-0.001679, 0.1133, 0.08105), (0.004092, 0.08214, 0.09413), (0.004092, 0.08868, 0.1176), (0.004092, 0.08368, 0.09221), (-0.001679, 0.08368, 0.09221), (-0.007066, 0.1664, 0.05565), (-0.001679, 0.09484, 0.1053), (-0.001679, 0.106, 0.1111), (-0.001679, 0.1087, 0.1138), (0.004092, 0.09368, 0.1095), (-0.001679, 0.1029, 0.1153), (0.01294, 0.1487, -0.0001375), (0.01294, 0.1595, -0.01899), (0.002553, 0.121, -0.04477), (0.007555, 0.116, -0.044), (0.004092, 0.116, 0.07912), (-0.001679, 0.116, 0.07912), (0.004092, 0.1133, 0.08105), (0.01564, 0.1256, 0.1707), (0.01564, 0.1137, 0.1595), (-0.0163, 0.1552, 0.02757), (0.01833, 0.1552, 0.02757), (-0.001679, 0.08637, 0.118), (-0.001679, 0.08868, 0.1176), (0.004092, 0.09869, 0.1261), (-0.01361, 0.1799, 0.2142), (-0.01014, 0.1399, 0.03064), (0.01294, 0.1541, 0.02795), (-0.01014, 0.1399, -0.02592), (0.0164, 0.1799, 0.2142), (0.0164, 0.1837, 0.24), (0.01833, 0.1841, 0.2423), (-0.0163, 0.1791, 0.2038), (-0.007066, 0.1572, 0.04373), (-0.007066, 0.1595, 0.05296), (0.01294, 0.1399, -0.02592), (0.01294, 0.1306, -0.02399), (-0.0163, 0.1841, 0.2423), (0.01564, 0.05098, 0.168), (-0.01014, 0.1595, -0.01899), (-0.001679, 0.08984, 0.08682), (0.01025, 0.1664, 0.05565), (0.01025, 0.1595, 0.05296), (-0.01361, 0.1837, 0.24), (-0.001294, 0.1048, -0.08786), (0.006016, 0.1048, -0.08786), (-0.001294, 0.1122, -0.0894), (0.002553, 0.1137, -0.0894), (0.001784, 0.1272, -0.04554), (0.01025, 0.1237, -0.04516), (0.01371, 0.1187, -0.02322), (0.01025, 0.1272, -0.02476), (-0.006296, 0.1072, -0.04246), (-0.0163, 0.09792, -0.002061), (0.004092, 0.106, 0.1111), (0.01294, 0.1522, -0.02399), (-0.009759, 0.1187, -0.02322), (0.001784, 0.1306, -0.02515), (-0.001679, 0.1172, 0.1049), (-0.001679, 0.09368, 0.1095), (0.01294, 0.1564, -0.001677), (-0.01014, 0.1564, -0.001677), (-0.01014, 0.1487, -0.0001375), (-0.0163, 0.1006, -0.01707), (0.002553, 0.1106, -0.04285), (0.006016, 0.1122, -0.04323), (-0.01361, 0.203, 0.2273), (0.01833, 0.1791, 0.2038), (0.01294, 0.1441, -0.02207), (0.004092, 0.09484, 0.1053), (0.01025, 0.1745, 0.05373), (0.004092, 0.08945, 0.08374), (0.004092, 0.08984, 0.08682), (0.01833, 0.1799, 0.1807), (0.01833, 0.1006, -0.01707), (0.004092, 0.08637, 0.118), (0.004092, 0.1206, 0.1238), (-0.001294, 0.1195, -0.04439), (0.006016, 0.1195, -0.04439), (-0.001294, 0.1122, -0.04323), (0.004092, 0.09599, 0.1268), (-0.001679, 0.09869, 0.1261), (-0.001679, 0.09599, 0.1268), (0.01025, 0.1572, 0.04373), (-0.001679, 0.08214, 0.09413), (0.004092, 0.1029, 0.1153), (0.06989, -0.09562, 0.25), (-0.06478, -0.09562, 0.25), (0.06989, -0.09562, 0.08066), (-0.06478, 0.01519, 0.25), (-0.06478, -0.09562, 0.08066), (0.06989, 0.01519, 0.08066), (-0.06478, 0.01519, 0.08066), (0.06989, 0.01519, 0.25), (0.2977, -1.04, -0.04823), (-0.2949, -1.04, -0.04823), (-0.2949, -0.8032, -0.04823), (0.2977, -0.8032, -0.04823), (0.2977, -0.8032, -0.03823), (0.2977, -1.04, -0.03823), (-0.2949, -0.8032, -0.03823), (-0.2949, -1.04, -0.03823), (0.2931, 0.597, 0.00448), (0.2931, 0.6108, 0.01294), (-0.2933, 0.6108, 0.00448), (-0.2933, 0.6108, 0.01294), (0.2931, 0.597, 0.01294), (-0.2933, 0.597, 0.00448), (-0.2933, 0.597, 0.01294), (-0.2933, 0.6039, 0.01679), (0.2931, 0.6039, 0.0002472), (-0.2933, 0.6039, 0.0002472), (0.2931, 0.6039, 0.01679), (0.2931, 0.6108, 0.00448), (0.2931, 0.4184, 0.00371), (0.2931, 0.4184, 0.01218), (-0.2933, 0.4323, 0.01218), (0.2931, 0.4323, 0.01218), (0.2931, 0.4254, -0.0001375), (-0.2933, 0.4254, 0.01641), (-0.2933, 0.4184, 0.00371), (-0.2933, 0.4184, 0.01218), (-0.2933, 0.4323, 0.00371), (-0.2933, 0.4254, -0.0001375), (0.2931, 0.4323, 0.00371), (0.2931, 0.4254, 0.01641), (-0.2772, -0.09716, -0.1433), (-0.2772, -0.09716, 0.2119), (0.07797, -0.09716, 0.4173), (0.2034, -0.09716, 0.3442), (0.2777, -0.1122, 0.2146), (-0.2772, -0.1122, -0.1433), (-0.07478, -0.1122, 0.4173), (0.2777, -0.1122, -0.146), (-0.2002, -0.1122, 0.3469), (0.2034, -0.1122, 0.3442), (0.2777, -0.09716, 0.2146), (-0.07478, -0.09716, 0.4173), (-0.2002, -0.09716, 0.3469), (-0.2772, -0.1122, 0.2119), (0.07797, -0.1122, 0.4173), (0.2777, -0.09716, -0.146), (-0.3103, 0.3715, -0.6223), (-0.3103, -0.07831, -0.05208), (-0.3103, 0.2834, -0.08671), (-0.3103, -0.2095, 0.04219), (-0.3103, -0.1433, 0.04219), (-0.3103, 0.6154, 0.01602), (-0.3103, -0.1202, -0.03938), (-0.3103, -0.09639, -0.04977), (-0.3103, -0.1118, -0.04554), (-0.3103, -0.1222, -0.03669), (-0.3103, -0.1195, -0.04015), (-0.3103, -0.1156, -0.04362), (-0.2953, -0.07831, -0.05208), (-0.2953, 0.2834, -0.08671), (-0.2953, -1.091, -0.02284), (-0.2953, 0.6154, -0.1533), (-0.2953, 0.6154, 0.01602), (-0.2953, -0.1156, -0.04362), (-0.2953, -0.1052, -0.04785), (-0.2953, -0.121, -0.03784), (-0.2953, -0.1172, -0.04246), (-0.2953, -0.1118, -0.04554), (-0.2953, -0.1102, -0.04631), (-0.2953, -0.1191, -0.04092), (-0.2953, -0.1206, -0.03861), (-0.2953, -0.1222, -0.03669), (-0.3103, -0.1237, -0.03284), (-0.2953, 0.3715, -0.6223), (-0.2953, -0.2095, 0.04219), (-0.2953, -0.3877, -0.02284), (-0.3103, 0.4169, 0.01602), (-0.3103, -0.3877, -0.02284), (-0.3103, 0.6154, -0.1533), (-0.2953, -1.091, -0.6188), (-0.3103, -1.091, -0.02284), (-0.3103, -1.091, -0.6188), (-0.2953, 0.4169, 0.01602), (-0.3103, -0.1164, -0.04285), (-0.2953, -0.1433, 0.04219), (-0.3103, -0.1014, -0.049), (-0.3103, -0.1206, -0.03861), (-0.2953, -0.1218, -0.03708), (-0.2953, -0.09639, -0.04977), (-0.3103, -0.091, -0.05093), (-0.3103, -0.1172, -0.04246), (-0.2953, -0.1237, -0.03284), (-0.2953, -0.1226, -0.03592), (-0.3103, -0.1226, -0.03592), (-0.3103, -0.1052, -0.04785), (-0.3103, -0.1102, -0.04631), (-0.2953, -0.1164, -0.04285), (-0.2953, -0.091, -0.05093), (-0.2953, -0.1183, -0.04169), (-0.3103, -0.1183, -0.04169), (-0.3103, -0.1191, -0.04092), (-0.2953, -0.1014, -0.049), (-0.3103, -0.1218, -0.03708), (-0.2953, -0.1145, -0.04439), (-0.2953, -0.1133, -0.04477), (-0.3103, -0.1133, -0.04477), (-0.3103, -0.1145, -0.04439), (-0.3103, -0.1087, -0.04669), (-0.2953, -0.1195, -0.04015), (-0.2953, -0.1202, -0.03938), (-0.3103, -0.121, -0.03784), (-0.2953, -0.1087, -0.04669), (-0.2764, -0.799, 0.05104), (-0.1529, -0.116, 0.3515), (-0.2764, -0.116, 0.2099), (-0.2764, -0.116, 0.1949), (-0.2764, -0.799, 0.03603), (-0.151, -0.799, 0.2107), (-0.1529, -0.116, 0.3665), (-0.151, -0.799, 0.1957), (-0.2933, -0.0937, -0.1437), (-0.2933, -0.8017, -0.1437), (-0.2933, -0.8017, 0.0645), (-0.2933, -0.1176, 0.2215), (-0.2783, -0.0937, 0.2138), (-0.2783, -0.0937, -0.1437), (-0.2783, -0.8017, 0.0645), (-0.2783, -0.8017, -0.1437), (-0.2783, -0.1176, 0.2215), (-0.2933, -0.0937, 0.2138), (0.2942, 0.3715, -0.6223), (0.2942, -0.07831, -0.05208), (0.2942, -0.1183, -0.04169), (0.2942, 0.4169, 0.01602), (0.2942, -0.1156, -0.04362), (0.2942, -0.1014, -0.049), (0.2942, -0.1118, -0.04554), (0.2942, -0.1102, -0.04631), (0.2942, -0.1218, -0.03708), (0.3092, -0.07831, -0.05208), (0.3092, 0.2834, -0.08671), (0.3092, -0.2095, 0.04219), (0.3092, -0.1237, -0.03284), (0.3092, 0.4169, 0.01602), (0.3092, -0.1133, -0.04477), (0.3092, -0.1014, -0.049), (0.3092, -0.1218, -0.03708), (0.3092, -0.1052, -0.04785), (0.3092, -0.1206, -0.03861), (0.3092, -0.1164, -0.04285), (0.3092, -0.1118, -0.04554), (0.3092, -0.1156, -0.04362), (0.3092, -0.1195, -0.04015), (0.3092, -0.1433, 0.04219), (0.2942, -0.1237, -0.03284), (0.2942, -1.091, -0.6188), (0.3092, 0.6154, -0.1533), (0.3092, 0.3715, -0.6223), (0.2942, -0.2095, 0.04219), (0.2942, 0.6154, -0.1533), (0.3092, 0.6154, 0.01602), (0.3092, -1.091, -0.02284), (0.3092, -0.3877, -0.02284), (0.2942, -0.3877, -0.02284), (0.2942, 0.2834, -0.08671), (0.3092, -1.091, -0.6188), (0.2942, -0.1164, -0.04285), (0.2942, 0.6154, 0.01602), (0.2942, -0.1433, 0.04219), (0.2942, -1.091, -0.02284), (0.3092, -0.09639, -0.04977), (0.2942, -0.09639, -0.04977), (0.2942, -0.121, -0.03784), (0.2942, -0.1191, -0.04092), (0.2942, -0.1195, -0.04015), (0.2942, -0.1172, -0.04246), (0.2942, -0.1226, -0.03592), (0.3092, -0.1087, -0.04669), (0.2942, -0.1052, -0.04785), (0.2942, -0.091, -0.05093), (0.3092, -0.1172, -0.04246), (0.3092, -0.1102, -0.04631), (0.2942, -0.1133, -0.04477), (0.3092, -0.121, -0.03784), (0.2942, -0.1206, -0.03861), (0.3092, -0.1226, -0.03592), (0.3092, -0.1222, -0.03669), (0.2942, -0.1222, -0.03669), (0.3092, -0.1145, -0.04439), (0.3092, -0.091, -0.05093), (0.2942, -0.1145, -0.04439), (0.3092, -0.1191, -0.04092), (0.3092, -0.1183, -0.04169), (0.2942, -0.1087, -0.04669), (0.3092, -0.1202, -0.03938), (0.2942, -0.1202, -0.03938), (0.1568, -0.116, 0.3635), (0.1568, -0.116, 0.3485), (0.2804, -0.799, 0.03334), (0.2804, -0.799, 0.04834), (0.2823, -0.116, 0.2038), (0.1568, -0.799, 0.1896), (0.1568, -0.799, 0.2046), (0.2823, -0.116, 0.1888), (0.2904, -0.8017, -0.1437), (0.2904, -0.0937, -0.1437), (0.2904, -0.8017, 0.0645), (0.2754, -0.8017, -0.1437), (0.2754, -0.0937, -0.1437), (0.2754, -0.1176, 0.2215), (0.2904, -0.1176, 0.2215), (0.2754, -0.8017, 0.0645), (0.2754, -0.0937, 0.2138), (0.2904, -0.0937, 0.2138), (0.001014, -0.008279, 0.2484), (-0.01515, -0.001738, 0.2484), (0.001014, -0.008279, 0.2534), (0.007555, 0.007881, 0.2534), (0.007555, -0.02444, 0.2534), (-0.005527, 0.007881, 0.2484), (-0.01515, -0.001738, 0.2534), (0.01717, -0.001738, 0.2484), (-0.01515, -0.0152, 0.2534), (0.007555, 0.007881, 0.2484), (-0.005527, 0.007881, 0.2534), (0.007555, -0.02444, 0.2484), (0.01717, -0.01482, 0.2534), (-0.005527, -0.02444, 0.2484), (-0.01515, -0.0152, 0.2484), (0.01717, -0.01482, 0.2484), (0.01717, -0.001738, 0.2534), (-0.005527, -0.02444, 0.2534), (-0.296, 0.6043, -0.1479), (0.2931, 0.6043, -0.003216), (-0.296, 0.5946, -0.003216), (-0.296, 0.6043, -0.003216), (-0.296, 0.5946, -0.1479), (0.2931, 0.5946, -0.003216), (0.2931, 0.5946, -0.1479), (0.2931, 0.6043, -0.1479), (-0.296, 0.4315, -0.0005223), (0.2931, 0.395, -0.1406), (0.2931, 0.4219, 0.001786), (0.2931, 0.4315, -0.0005223), (0.2931, 0.3853, -0.1383), (-0.296, 0.3853, -0.1383), (-0.296, 0.4219, 0.001786), (-0.296, 0.395, -0.1406), (0.2931, 0.358, -0.6019), (-0.2964, 0.5966, -0.1444), (0.2931, 0.605, -0.149), (-0.2964, 0.3665, -0.6061), (-0.2964, 0.605, -0.149), (0.2931, 0.5966, -0.1444), (-0.2964, 0.358, -0.6019), (0.2931, 0.3665, -0.6061), (-0.2914, -1.039, -0.04631), (-0.2914, -1.094, -0.04631), (0.2884, -1.039, -0.04631), (0.2884, -1.094, -0.04631), (0.2884, -1.094, 0.2888), (0.2884, -1.078, 0.2888), (-0.2914, -1.078, 0.2888), (-0.2914, -1.094, 0.2888)], [(79, 99)], [(71, 66, 65, 67), (514, 513, 510, 512), (267, 266, 273, 269), (381, 382, 379, 380), (238, 180, 197, 146), (265, 145, 188, 190), (9, 8, 22, 23), (520, 517, 519, 518), (155, 126, 125, 128), (237, 231, 229, 228), (154, 237, 228, 127), (126, 156, 232, 125), (528, 527, 530, 525), (17, 21, 16, 13), (30, 37, 15, 10), (37, 32, 20, 15), (51, 28, 12, 11), (48, 55, 54, 26), (24, 35, 39, 25), (24, 12, 28, 29), (165, 244, 194, 193), (224, 166, 244, 259), (38, 36, 23, 22), (42, 9, 23, 50), (27, 45, 21, 17), (47, 14, 20, 46), (90, 80, 72, 84), (18, 26, 54, 52), (49, 30, 10, 43), (537, 536, 535, 534), (21, 34, 41, 16), (50, 23, 36, 53), (205, 223, 133, 175), (9, 42, 43, 10), (29, 53, 35, 24), (474, 479, 476, 475), (86, 90, 84, 85), (46, 20, 32, 33), (152, 228, 153, 125), (156, 236, 152, 232), (39, 35, 36, 38), (38, 48, 26, 39), (28, 51, 43, 42), (52, 54, 55, 31), (10, 15, 8, 9), (27, 52, 31, 47), (34, 44, 33, 32), (53, 36, 35), (14, 47, 31, 19), (49, 40, 30), (53, 29, 50), (49, 43, 51), (42, 50, 29, 28), (46, 33, 44, 45), (334, 335, 324, 323), (416, 419, 409, 440), (499, 495, 500, 493), (348, 326, 360, 367), (329, 361, 377, 364), (281, 275, 274, 279), (148, 256, 163, 164), (134, 115, 113, 130), (164, 188, 145, 148), (56, 62, 61, 58), (429, 418, 430, 444), (385, 384, 332, 328), (72, 73, 74), (85, 74, 87, 77), (88, 73, 82), (90, 77, 79), (76, 90, 79), (19, 31, 55, 48), (297, 295, 294, 298), (81, 72, 80, 76), (94, 91, 88, 95), (92, 88, 91, 78), (76, 79, 75, 93), (95, 82, 89, 94), (92, 74, 73), (222, 263, 157, 221), (83, 81, 76, 93), (85, 84, 72), (34, 21, 45, 44), (76, 80, 90), (74, 85, 72), (83, 72, 81), (94, 89, 93), (88, 82, 95), (77, 87, 78), (75, 94, 93), (79, 91, 75), (73, 88, 92), (77, 86, 85), (90, 86, 77), (91, 94, 75), (96, 79, 97), (79, 98, 73), (72, 83, 73), (83, 82, 73), (212, 217, 211, 247), (519, 517, 523, 516), (287, 291, 290, 282), (278, 279, 274, 277), (407, 455, 465, 415), (108, 121, 110, 233), (316, 309, 315, 310), (121, 108, 109), (110, 124, 233), (111, 112, 113), (114, 115, 123), (119, 200, 124, 110), (391, 389, 395, 392), (132, 209, 205, 175), (382, 333, 339, 379), (376, 332, 384, 345), (151, 138, 235, 248), (190, 239, 189, 265), (387, 340, 370, 383), (483, 484, 481, 480), (450, 471, 470, 428), (527, 528, 526, 531), (441, 437, 445, 431), (142, 140, 158, 157), (216, 191, 207), (37, 30, 40, 41), (15, 20, 14, 8), (231, 230, 153, 229), (400, 401, 396, 405), (13, 25, 18, 17), (263, 222, 214, 213), (154, 156, 155, 231), (240, 161, 150, 241), (117, 178, 130, 129), (306, 321, 313, 311), (199, 113, 136), (118, 137, 242), (486, 489, 488, 485), (138, 219, 192, 235), (124, 143, 233), (300, 303, 298, 294), (59, 61, 62, 60), (349, 355, 357, 322), (423, 421, 411, 454), (195, 147, 148), (114, 135, 115), (528, 525, 529, 526), (242, 138, 151), (259, 165, 169, 224), (386, 378, 363, 341), (295, 305, 299, 301), (41, 34, 32, 37), (108, 159, 109), (248, 235, 191), (175, 174, 131, 132), (164, 162, 196), (103, 100, 107, 102), (52, 27, 17, 18), (168, 227, 193, 258), (226, 169, 165, 257), (225, 167, 194, 245), (115, 171, 170), (275, 276, 277, 274), (132, 173, 172), (133, 246, 175), (369, 348, 367, 368), (350, 360, 326, 325), (515, 514, 512, 508), (264, 179, 251, 181), (68, 64, 70, 69), (250, 221, 157, 158), (157, 263, 213, 142), (57, 56, 58, 63), (149, 114, 199, 198), (241, 242, 191, 240), (221, 250, 141, 185), (192, 161, 191), (25, 39, 26, 18), (109, 201, 253, 121), (269, 273, 271, 272), (199, 136, 198), (420, 426, 412, 458), (347, 363, 378, 331), (252, 197, 180, 220), (239, 186, 249, 189), (209, 132, 172, 210), (179, 196, 195, 251), (118, 206, 137), (415, 416, 440, 407), (216, 207, 139), (118, 242, 208), (439, 445, 437, 438), (48, 38, 22, 19), (509, 515, 508, 511), (121, 247, 211), (216, 139, 206, 118), (78, 91, 79, 77), (428, 467, 449, 450), (216, 215, 191), (110, 217, 212), (112, 218, 113), (242, 150, 219), (414, 463, 462, 422), (496, 500, 495, 491), (220, 180, 179), (214, 185, 142, 213), (451, 408, 468, 456), (258, 194, 167, 168), (134, 177, 176, 116), (230, 231, 155), (141, 140, 142, 185), (125, 232, 152), (128, 153, 230, 155), (114, 149, 135), (108, 160, 159), (115, 135, 136, 113), (291, 287, 289, 284), (187, 186, 239, 190), (143, 144, 233), (235, 192, 191), (219, 150, 161, 192), (228, 229, 153), (127, 152, 236, 154), (152, 127, 228), (154, 236, 156), (231, 237, 154), (128, 125, 153), (19, 22, 8, 14), (156, 126, 155), (242, 219, 138), (218, 129, 113), (135, 149, 198, 136), (195, 148, 146), (148, 145, 234, 146), (49, 51, 11, 40), (238, 164, 196), (199, 111, 113), (161, 240, 191), (115, 170, 123), (242, 241, 150), (144, 243, 233), (530, 527, 531, 524), (115, 116, 171), (132, 131, 173), (408, 449, 467, 468), (244, 245, 194), (16, 41, 40, 11), (246, 174, 175), (110, 212, 119), (342, 372, 359, 366), (215, 248, 191), (256, 147, 162, 163), (242, 151, 208), (371, 330, 343, 344), (184, 220, 179), (251, 252, 183), (251, 197, 252), (121, 253, 247), (251, 195, 197), (195, 146, 197), (180, 196, 179), (180, 238, 196), (108, 254, 160), (260, 255, 182), (255, 183, 182), (262, 203, 202), (203, 184, 202), (164, 163, 162), (521, 523, 517, 520), (147, 256, 148), (167, 225, 168), (224, 169, 226), (193, 257, 165), (258, 193, 194), (165, 259, 244), (257, 193, 227, 226), (226, 227, 168), (225, 166, 224), (260, 182, 204), (434, 439, 438, 417), (262, 261, 203), (129, 130, 113), (504, 503, 507, 498), (115, 134, 116), (255, 181, 183), (181, 251, 183), (184, 264, 202), (184, 179, 264), (187, 190, 188), (494, 507, 503, 501), (145, 265, 234), (121, 211, 120), (271, 273, 266, 268), (110, 122, 217), (485, 487, 482, 486), (454, 469, 453, 423), (514, 515, 509, 513), (493, 506, 497, 499), (403, 402, 398, 397), (366, 375, 374, 342), (358, 338, 327, 352), (368, 347, 331, 369), (4, 6, 2, 5), (171, 116, 129, 218), (364, 373, 365, 329), (463, 452, 461, 462), (64, 68, 65, 66), (296, 299, 305, 297), (289, 287, 288), (511, 508, 512, 510), (303, 300, 299, 302), (283, 286, 282, 290), (276, 280, 278, 277), (404, 400, 405, 399), (289, 285, 284), (283, 290, 293), (505, 497, 506, 502), (283, 292, 286), (139, 207, 137, 206), (275, 281, 280, 276), (103, 101, 104, 100), (188, 164, 238, 187), (299, 300, 301), (538, 539, 536, 537), (78, 87, 74, 92), (223, 205, 209, 210), (143, 124, 109, 159), (297, 298, 304), (299, 296, 302), (297, 305, 295), (45, 27, 47, 46), (316, 317, 308), (316, 307, 318), (309, 316, 308), (316, 318, 317), (310, 320, 312), (316, 321, 306, 307), (310, 314, 319), (315, 320, 310), (310, 312, 314), (178, 117, 176, 177), (123, 170, 112, 111), (532, 538, 537, 534), (355, 336, 356, 357), (208, 151, 248, 215), (380, 343, 330, 381), (102, 105, 101, 103), (234, 249, 186, 187), (322, 357, 353), (323, 324, 322), (357, 356, 353), (324, 354, 322), (375, 322, 325), (325, 326, 348), (324, 352, 354), (352, 327, 354), (322, 353, 325), (366, 359, 322), (383, 370, 322), (325, 362, 328), (329, 365, 322), (381, 330, 322), (325, 369, 331), (370, 361, 322), (332, 325, 328), (359, 333, 322), (365, 323, 322), (325, 378, 386), (325, 331, 378), (325, 348, 369), (382, 381, 322), (371, 383, 322), (361, 329, 322), (376, 375, 325), (332, 376, 325), (325, 386, 362), (333, 382, 322), (375, 366, 322), (330, 371, 322), (349, 351, 355), (334, 349, 335), (355, 351, 336), (335, 349, 337), (374, 350, 349), (350, 367, 360), (335, 337, 358), (358, 337, 338), (349, 350, 351), (339, 349, 379), (340, 349, 377), (350, 341, 363), (374, 349, 342), (364, 349, 373), (350, 368, 367), (387, 349, 340), (343, 349, 344), (373, 349, 334), (345, 350, 374), (384, 350, 345), (377, 349, 364), (350, 346, 341), (379, 349, 380), (380, 349, 343), (350, 363, 347), (350, 347, 368), (342, 349, 372), (372, 349, 339), (384, 385, 350), (350, 385, 346), (344, 349, 387), (60, 57, 63, 59), (419, 436, 443, 409), (361, 370, 340, 377), (268, 270, 272, 271), (146, 234, 187, 238), (318, 307, 319, 314), (66, 71, 70, 64), (250, 158, 140, 141), (289, 288, 286, 292), (469, 413, 457, 453), (353, 356, 336, 351), (71, 67, 69, 70), (466, 410, 427, 464), (160, 254, 243, 144), (56, 57, 60, 62), (261, 262, 260, 204), (269, 272, 270, 267), (104, 101, 105, 106), (102, 107, 106, 105), (362, 386, 341, 346), (516, 522, 518, 519), (133, 223, 210, 172), (323, 365, 373, 334), (525, 530, 524, 529), (397, 396, 401, 403), (201, 109, 124, 200), (471, 460, 424, 470), (159, 160, 144, 143), (311, 319, 307, 306), (106, 107, 100, 104), (293, 290, 291, 284), (217, 122, 120, 211), (196, 162, 147, 195), (478, 475, 476, 472), (390, 388, 393, 394), (93, 89, 82, 83), (392, 393, 388), (389, 390, 394), (473, 477, 478, 472), (389, 391, 390), (392, 395, 393), (405, 396, 397), (398, 399, 397), (399, 405, 397), (400, 403, 401), (402, 403, 404), (404, 403, 400), (446, 465, 455, 447), (304, 298, 303, 302), (418, 461, 452, 430), (185, 214, 222, 221), (399, 398, 402, 404), (406, 431, 439), (407, 440, 406), (431, 445, 439), (440, 435, 406), (408, 406, 434), (434, 444, 430), (440, 409, 435), (409, 443, 435), (406, 439, 434), (442, 410, 406), (454, 411, 406), (450, 449, 434), (434, 430, 452), (412, 413, 406), (447, 455, 406), (408, 451, 406), (458, 412, 406), (434, 448, 460), (411, 447, 406), (466, 458, 406), (455, 407, 406), (469, 454, 406), (434, 460, 471), (413, 469, 406), (434, 414, 448), (434, 452, 463), (450, 434, 471), (449, 408, 434), (410, 466, 406), (434, 463, 414), (451, 442, 406), (433, 438, 441), (415, 433, 416), (441, 438, 437), (416, 433, 432), (468, 417, 433), (417, 418, 429), (416, 432, 419), (419, 432, 436), (433, 417, 438), (464, 433, 420), (421, 433, 446), (417, 459, 422), (468, 433, 456), (453, 433, 423), (417, 461, 418), (417, 470, 424), (456, 433, 425), (426, 433, 457), (417, 462, 461), (427, 433, 464), (423, 433, 421), (446, 433, 465), (428, 417, 467), (465, 433, 415), (467, 417, 468), (420, 433, 426), (457, 433, 453), (425, 433, 427), (428, 470, 417), (417, 422, 462), (417, 424, 459), (447, 411, 421, 446), (59, 63, 58, 61), (310, 313, 321, 316), (220, 184, 183, 252), (502, 494, 501, 505), (458, 466, 464, 420), (375, 376, 345, 374), (513, 509, 511, 510), (322, 354, 337, 349), (489, 481, 484, 488), (122, 110, 121, 120), (406, 435, 432, 433), (177, 134, 130, 178), (280, 281, 279, 278), (335, 358, 352, 324), (181, 255, 202, 264), (174, 246, 173, 131), (247, 253, 119, 212), (5, 2, 0, 1), (253, 201, 200, 119), (534, 535, 533, 532), (459, 424, 460, 448), (184, 203, 182, 183), (255, 260, 262, 202), (117, 129, 116, 176), (283, 293, 284, 285), (346, 385, 328, 362), (435, 443, 436, 432), (111, 199, 114, 123), (448, 414, 422, 459), (425, 427, 410, 442), (67, 65, 68, 69), (310, 319, 311, 313), (477, 473, 479, 474), (189, 249, 234, 265), (388, 390, 391, 392), (472, 479, 473), (475, 477, 474), (394, 393, 395, 389), (475, 478, 477), (472, 476, 479), (489, 480, 481), (482, 480, 486), (485, 488, 483), (486, 480, 489), (488, 484, 483), (487, 485, 483), (325, 353, 351, 350), (301, 300, 294, 295), (372, 339, 333, 359), (203, 261, 204, 182), (172, 173, 246, 133), (490, 504, 491), (492, 493, 500), (492, 494, 502), (490, 501, 503), (490, 495, 499), (492, 506, 493), (490, 491, 495), (492, 500, 496), (492, 502, 506), (490, 499, 497), (490, 503, 504), (492, 496, 498), (215, 216, 118, 208), (354, 327, 338, 337), (442, 451, 456, 425), (5, 1, 3, 4), (285, 289, 292, 283), (344, 387, 383, 371), (520, 518, 522, 521), (417, 429, 444, 434), (490, 505, 501), (490, 497, 505), (492, 507, 494), (492, 498, 507), (282, 286, 288, 287), (433, 441, 431, 406), (0, 2, 6, 7), (7, 6, 4, 3), (320, 315, 309, 308), (233, 243, 254, 108), (498, 496, 491, 504), (268, 266, 267, 270), (224, 226, 168, 225), (516, 523, 521, 522), (218, 112, 170, 171), (25, 13, 12, 24), (539, 533, 535, 536), (302, 296, 297, 304), (242, 137, 207, 191), (13, 16, 11, 12), (7, 3, 1, 0), (524, 531, 526, 529), (317, 318, 314, 312), (312, 320, 308, 317), (166, 225, 245, 244), (480, 482, 487, 483), (533, 539, 538, 532), (426, 457, 413, 412)])
me_opwolf.polygons.foreach_set('use_smooth', [True] * 623)
me_opwolf.polygons.foreach_set('material_index', [3, 2, 12, 20, 11, 11, 1, 2, 11, 11, 11, 11, 2, 1, 1, 1, 1, 1, 1, 1, 11, 11, 1, 1, 1, 1, 4, 1, 1, 2, 1, 1, 11, 1, 1, 2, 4, 1, 11, 11, 1, 1, 1, 1, 1, 1, 1, 1, 1, 1, 1, 1, 1, 1, 20, 26, 4, 20, 20, 2, 11, 11, 11, 2, 26, 20, 4, 4, 4, 4, 4, 1, 14, 4, 4, 4, 4, 4, 4, 11, 4, 4, 1, 4, 4, 4, 4, 4, 4, 4, 4, 4, 4, 4, 4, 4, 4, 4, 4, 11, 2, 14, 2, 26, 11, 17, 11, 11, 11, 11, 11, 2, 11, 20, 20, 11, 11, 20, 23, 26, 2, 26, 11, 11, 1, 1, 11, 23, 1, 11, 11, 11, 11, 17, 11, 11, 23, 11, 11, 14, 2, 20, 26, 11, 11, 2, 11, 11, 20, 14, 1, 11, 11, 11, 11, 7, 1, 11, 11, 11, 11, 2, 11, 11, 20, 20, 2, 11, 3, 11, 11, 2, 11, 11, 11, 11, 1, 11, 13, 11, 26, 20, 11, 11, 11, 11, 11, 26, 11, 11, 26, 1, 2, 11, 11, 4, 26, 11, 11, 11, 11, 26, 4, 11, 11, 26, 11, 11, 11, 11, 11, 11, 11, 11, 11, 14, 11, 11, 11, 11, 11, 11, 11, 11, 11, 11, 1, 11, 11, 11, 11, 11, 11, 1, 11, 11, 11, 11, 11, 11, 2, 11, 11, 26, 11, 1, 11, 11, 20, 11, 11, 11, 20, 11, 11, 11, 11, 11, 11, 11, 11, 11, 11, 11, 11, 11, 11, 2, 11, 11, 11, 11, 11, 11, 11, 11, 11, 11, 26, 11, 11, 4, 11, 11, 11, 11, 11, 11, 4, 11, 11, 13, 11, 23, 26, 2, 4, 23, 20, 20, 20, 0, 11, 20, 26, 3, 14, 14, 2, 14, 14, 2, 23, 14, 14, 4, 14, 11, 2, 5, 11, 14, 2, 4, 11, 11, 14, 14, 14, 1, 15, 15, 15, 15, 16, 15, 16, 16, 16, 11, 11, 2, 20, 11, 20, 9, 11, 18, 18, 18, 18, 18, 18, 18, 18, 18, 18, 18, 18, 18, 18, 18, 18, 18, 18, 18, 18, 18, 18, 18, 18, 18, 18, 18, 18, 18, 18, 18, 19, 19, 19, 19, 19, 19, 19, 19, 19, 19, 19, 19, 19, 19, 19, 19, 19, 19, 19, 19, 19, 19, 19, 19, 19, 19, 19, 19, 19, 19, 19, 2, 26, 20, 13, 11, 17, 3, 11, 14, 26, 20, 3, 26, 11, 2, 11, 13, 8, 6, 20, 2, 11, 20, 2, 23, 11, 26, 11, 17, 10, 14, 11, 11, 2, 2, 4, 2, 2, 2, 2, 2, 21, 21, 21, 22, 22, 22, 26, 14, 26, 11, 23, 24, 24, 24, 24, 24, 24, 24, 24, 24, 24, 24, 24, 24, 24, 24, 24, 24, 24, 24, 24, 24, 24, 24, 24, 24, 24, 24, 24, 24, 24, 24, 25, 25, 25, 25, 25, 25, 25, 25, 25, 25, 25, 25, 25, 25, 25, 25, 25, 25, 25, 25, 25, 25, 25, 25, 25, 25, 25, 25, 25, 25, 25, 26, 2, 17, 11, 4, 26, 20, 2, 20, 23, 11, 26, 11, 2, 20, 11, 11, 11, 0, 11, 2, 26, 11, 11, 11, 14, 20, 26, 11, 26, 26, 3, 16, 2, 11, 2, 2, 2, 2, 2, 2, 21, 21, 21, 21, 22, 22, 20, 14, 20, 11, 11, 4, 4, 4, 4, 4, 4, 4, 4, 4, 4, 4, 4, 11, 20, 26, 0, 14, 20, 2, 26, 4, 4, 4, 4, 14, 26, 0, 0, 17, 11, 4, 13, 11, 2, 11, 1, 2, 14, 11, 1, 0, 2, 17, 17, 11, 23, 2, 26])
_uv = me_opwolf.uv_layers.new(name='UVMap')
_uv.uv.foreach_set('vector', [0.9996, 0.9996, 0.000447, 0.9996, 0.000447, 0.000447, 0.9996, 0.000447, 0.000447, 0.000447, 0.000447, 0.000447, 0.000447, 0.000447, 0.000447, 0.000447, 0.000447, 0.000447, 0.9996, 0.000447, 0.9996, 0.9996, 0.000447, 0.9996, 0.3605, 0.9996, 0.3605, 0.9996, 0.3605, 0.000447, 0.3605, 0.000447, 0.5502, -0.3456, 0.4805, -0.3456, 0.4805, -0.3456, 0.5502, -0.3456, 0.5754, -0.4349, 0.5726, -0.4042, 0.5726, -0.4042, 0.5754, -0.4349, 0.5, 0.2209, 0.5, 0.5, 0.7791, 0.5, 0.7763, 0.2237, 0.000447, 0.000447, 0.000447, 0.000447, 0.000447, 0.000447, 0.000447, 0.000447, 0.1791, -0.2675, 0.1791, -0.2898, 0.1177, -0.2898, 0.1177, -0.2675, 0.1791, -0.153, 0.1791, -0.1726, 0.1177, -0.1726, 0.1177, -0.153, 0.1791, -0.1726, 0.1791, -0.153, 0.1177, -0.153, 0.1177, -0.1726, 0.1791, -0.2898, 0.1791, -0.2675, 0.1177, -0.2675, 0.1177, -0.2898, 0.000447, 0.000447, 0.000447, 0.000447, 0.000447, 0.000447, 0.000447, 0.000447, 0.5, 0.7791, 0.2237, 0.7763, 0.2209, 0.5, 0.5, 0.5, 0.05905, 0.2321, 0.05068, 0.5, 0.2209, 0.5, 0.2237, 0.2237, 0.05068, 0.5, 0.05905, 0.7679, 0.2237, 0.7763, 0.2209, 0.5, 0.2321, 0.05905, 0.5, 0.05068, 0.5, 0.2209, 0.2237, 0.2237, 0.9409, 0.7679, 0.9186, 0.9186, 0.9186, 0.9186, 0.9409, 0.7679, 0.7763, 0.2237, 0.9409, 0.2321, 0.9493, 0.5, 0.7791, 0.5, 0.7763, 0.2237, 0.5, 0.2209, 0.5, 0.05068, 0.7679, 0.05905, 0.1177, -0.22, 0.1177, -0.2479, 0.1177, -0.22, 0.1177, -0.1893, -0.0163, -0.2396, -0.0163, -0.2479, 0.1177, -0.2479, 0.1177, -0.2396, 0.9493, 0.5, 0.9409, 0.2321, 0.7763, 0.2237, 0.7791, 0.5, 0.5, 0.05068, 0.5, 0.2209, 0.7763, 0.2237, 0.7679, 0.05905, 0.5, 0.9493, 0.2321, 0.9409, 0.2237, 0.7763, 0.5, 0.7791, 0.5, 0.9493, 0.5, 0.7791, 0.2237, 0.7763, 0.2321, 0.9409, 0.000447, 0.000447, 0.000447, 0.000447, 0.000447, 0.000447, 0.000447, 0.000447, 0.7763, 0.7763, 0.9409, 0.7679, 0.9186, 0.9186, 0.7679, 0.9409, 0.08138, 0.08138, 0.05905, 0.2321, 0.2237, 0.2237, 0.2321, 0.05905, 0.9996, 0.2935, 0.9996, 0.000447, 0.000447, 0.000447, 0.000447, 0.9996, 0.2237, 0.7763, 0.05905, 0.7679, 0.05068, 0.5, 0.2209, 0.5, 0.7679, 0.05905, 0.7763, 0.2237, 0.9409, 0.2321, 0.9186, 0.08138, 0.8991, -0.09723, 0.9772, -0.09723, 0.9744, -0.01351, 0.8991, -0.01072, 0.5, 0.2209, 0.5, 0.05068, 0.2321, 0.05905, 0.2237, 0.2237, 0.7679, 0.05905, 0.9186, 0.08138, 0.9409, 0.2321, 0.7763, 0.2237, 0.5, 0.9996, 0.1121, 0.9996, 0.1121, 0.000447, 0.5, 0.000447, 0.000447, 0.000447, 0.000447, 0.000447, 0.000447, 0.000447, 0.000447, 0.000447, 0.2321, 0.9409, 0.2237, 0.7763, 0.05905, 0.7679, 0.08138, 0.9186, 0.1177, -0.22, 0.1177, -0.153, 0.1177, -0.22, 0.1177, -0.2898, 0.1791, -0.2675, 0.1791, -0.22, 0.1177, -0.22, 0.1177, -0.2675, 0.9493, 0.5, 0.9409, 0.2321, 0.9409, 0.2321, 0.9493, 0.5, 0.9493, 0.5, 0.9409, 0.7679, 0.9409, 0.7679, 0.9493, 0.5, 0.5, 0.05068, 0.2321, 0.05905, 0.2321, 0.05905, 0.5, 0.05068, 0.7679, 0.9409, 0.9186, 0.9186, 0.9186, 0.9186, 0.7679, 0.9409, 0.2237, 0.2237, 0.2209, 0.5, 0.5, 0.5, 0.5, 0.2209, 0.5, 0.9493, 0.7679, 0.9409, 0.7679, 0.9409, 0.5, 0.9493, 0.05905, 0.7679, 0.08138, 0.9186, 0.08138, 0.9186, 0.05905, 0.7679, 0.9186, 0.08138, 0.9409, 0.2321, 0.9409, 0.2321, 0.5, 0.7791, 0.5, 0.9493, 0.7679, 0.9409, 0.7763, 0.7763, 0.08138, 0.08138, 0.05905, 0.2321, 0.05905, 0.2321, 0.9186, 0.08138, 0.7679, 0.05905, 0.7679, 0.05905, 0.08138, 0.08138, 0.2321, 0.05905, 0.2321, 0.05905, 0.5, 0.05068, 0.7679, 0.05905, 0.7679, 0.05905, 0.5, 0.05068, 0.2321, 0.9409, 0.08138, 0.9186, 0.08138, 0.9186, 0.2321, 0.9409, 0.3688, 0.000447, 0.447, 0.000447, 0.447, 0.9996, 0.3688, 0.9996, 0.447, 0.000447, 0.4833, 0.000447, 0.4833, 0.9996, 0.447, 0.9996, 0.000447, 0.000447, 0.000447, 0.000447, 0.000447, 0.000447, 0.000447, 0.000447, 0.3577, 0.9996, 0.3409, 0.9996, 0.3409, 0.000447, 0.3577, 0.000447, 0.3633, 0.9996, 0.3633, 0.9996, 0.3633, 0.000447, 0.3633, 0.000447, 0.000447, 0.000447, 0.000447, 0.000447, 0.000447, 0.000447, 0.000447, 0.000447, 0.5698, -0.3428, 0.6088, -0.3428, 0.6088, -0.3428, 0.5698, -0.3428, 0.6088, -0.781, 0.6033, -0.7726, 0.6033, -0.7726, 0.6088, -0.781, 0.5698, -0.3428, 0.5726, -0.4042, 0.5726, -0.4042, 0.5698, -0.3428, 0.000447, 0.000447, 0.9996, 0.000447, 0.9996, 0.9996, 0.000447, 0.9996, 0.3409, 0.000447, 0.3577, 0.000447, 0.3577, 0.9996, 0.3409, 0.9996, 0.3577, 0.000447, 0.3577, 0.000447, 0.3577, 0.9996, 0.3577, 0.9996, 0.000447, 0.000447, 0.000447, 0.000447, 0.000447, 0.000447, 0.000447, 0.000447, 0.000447, 0.000447, 0.000447, 0.000447, 0.000447, 0.000447, 0.000447, 0.000447, 0.000447, 0.000447, 0.000447, 0.000447, 0.000447, 0.000447, 0.000447, 0.000447, 0.000447, 0.000447, 0.000447, 0.000447, 0.000447, 0.000447, 0.000447, 0.000447, 0.7763, 0.7763, 0.7679, 0.9409, 0.9186, 0.9186, 0.9409, 0.7679, 0.000447, 0.000447, 0.000447, 0.000447, 0.000447, 0.000447, 0.000447, 0.000447, 0.000447, 0.000447, 0.000447, 0.000447, 0.000447, 0.000447, 0.000447, 0.000447, 0.000447, 0.000447, 0.000447, 0.000447, 0.000447, 0.000447, 0.000447, 0.000447, 0.000447, 0.000447, 0.000447, 0.000447, 0.000447, 0.000447, 0.000447, 0.000447, 0.000447, 0.000447, 0.000447, 0.000447, 0.000447, 0.000447, 0.000447, 0.000447, 0.000447, 0.000447, 0.000447, 0.000447, 0.000447, 0.000447, 0.000447, 0.000447, 0.000447, 0.000447, 0.000447, 0.000447, 0.000447, 0.000447, 0.4191, -0.06374, 0.3912, -0.06932, 0.3856, -0.03025, 0.4302, -0.02746, 0.000447, 0.000447, 0.000447, 0.000447, 0.000447, 0.000447, 0.000447, 0.000447, 0.000447, 0.000447, 0.000447, 0.000447, 0.000447, 0.000447, 0.05905, 0.7679, 0.2237, 0.7763, 0.2321, 0.9409, 0.08138, 0.9186, 0.000447, 0.000447, 0.000447, 0.000447, 0.000447, 0.000447, 0.000447, 0.000447, 0.000447, 0.000447, 0.000447, 0.000447, 0.000447, 0.000447, 0.000447, 0.000447, 0.000447, 0.000447, 0.000447, 0.000447, 0.000447, 0.000447, 0.000447, 0.000447, 0.000447, 0.000447, 0.000447, 0.000447, 0.000447, 0.000447, 0.000447, 0.000447, 0.000447, 0.000447, 0.000447, 0.000447, 0.000447, 0.000447, 0.000447, 0.000447, 0.000447, 0.000447, 0.000447, 0.000447, 0.000447, 0.000447, 0.000447, 0.000447, 0.000447, 0.000447, 0.000447, 0.000447, 0.000447, 0.000447, 0.000447, 0.000447, 0.000447, 0.000447, 0.000447, 0.000447, 0.000447, 0.000447, 0.000447, 0.000447, 0.000447, 0.000447, 0.000447, 0.000447, 0.000447, 0.000447, 0.000447, 0.000447, 0.000447, 0.000447, 0.000447, 0.000447, 0.000447, 0.000447, 0.000447, 0.000447, 0.000447, 0.000447, 0.000447, 0.000447, 0.000447, 0.000447, 0.000447, 0.000447, 0.000447, 0.000447, 0.000447, 0.000447, 0.000447, 0.000447, 0.000447, 0.000447, 0.8684, -0.09165, 0.9828, -0.09723, 0.9828, -0.09723, 0.8684, -0.09165, 0.000447, 0.000447, 0.000447, 0.000447, 0.000447, 0.000447, 0.000447, 0.000447, 0.000447, 0.000447, 0.000447, 0.000447, 0.000447, 0.000447, 0.000447, 0.000447, 0.000447, 0.000447, 0.000447, 0.000447, 0.000447, 0.000447, 0.000447, 0.000447, 0.3688, 0.9996, 0.366, 0.9996, 0.366, 0.000447, 0.3688, 0.000447, 0.2293, -0.3568, 0.7484, -0.3596, 0.7484, -0.3596, 0.2293, -0.3568, 0.5474, 0.9996, 0.4721, 0.9996, 0.4721, 0.000447, 0.5474, 0.000447, 0.7484, -0.3596, 0.2293, -0.3568, 0.3437, -0.1475, 0.7484, -0.3596, 0.3437, -0.1475, 0.2293, -0.3568, 0.7261, -0.5661, 0.7261, -0.7084, 0.6033, -0.7726, 0.7093, -0.4154, 0.6033, -0.7726, 0.7261, -0.5661, 0.8014, -0.06374, 0.3437, -0.06374, 0.3437, -0.1475, 0.7484, -0.3596, 0.000447, 0.9996, 0.9856, 0.9996, 0.9996, 0.000447, 0.000447, 0.000447, 0.8991, -0.01072, 0.8991, -0.09723, 0.8991, -0.09723, 0.8991, -0.01072, 0.3605, 0.9996, 0.3605, 0.9996, 0.3605, 0.000447, 0.3605, 0.000447, 0.3577, 0.9996, 0.3577, 0.9996, 0.3577, 0.000447, 0.3577, 0.000447, 0.193, -0.08049, 0.193, -0.03304, 0.193, -0.03304, 0.193, -0.08049, 0.5754, -0.4349, 0.553, -0.4824, 0.553, -0.4824, 0.5754, -0.4349, 0.3605, 0.000447, 0.3633, 0.000447, 0.3633, 0.9996, 0.3605, 0.9996, 0.9996, 0.9996, 0.6451, 0.9996, 0.6451, 0.000447, 0.9996, 0.000447, 0.3577, 0.9996, 0.3577, 0.9996, 0.3577, 0.000447, 0.3577, 0.000447, 0.000447, 0.000447, 0.000447, 0.000447, 0.000447, 0.000447, 0.000447, 0.000447, 0.000447, 0.000447, 0.1316, 0.000447, 0.1316, 0.9996, 0.000447, 0.9996, 0.3856, -0.03025, 0.3856, 0.01998, 0.3856, 0.01998, 0.3856, -0.03025, 0.1818, -0.153, 0.26, -0.0749, 0.3437, -0.06932, 0.05068, 0.5, 0.05905, 0.2321, 0.05905, 0.2321, 0.05068, 0.5, 0.2209, 0.5, 0.2237, 0.7763, 0.5, 0.7791, 0.5, 0.5, 0.1791, -0.1726, 0.1791, -0.22, 0.1177, -0.22, 0.1177, -0.1726, 0.4665, 0.000447, 0.6451, 0.000447, 0.6451, 0.9996, 0.4665, 0.9996, 0.5, 0.5, 0.7791, 0.5, 0.7763, 0.7763, 0.5, 0.7791, 0.3912, -0.06932, 0.4191, -0.06374, 0.4191, -0.06374, 0.3912, -0.06932, 0.1791, -0.1726, 0.1791, -0.2675, 0.1791, -0.2675, 0.1791, -0.1726, 0.26, -0.03025, 0.2432, 0.000447, 0.2432, 0.000447, 0.26, -0.03025, 0.6842, -0.9791, 0.6088, -0.9791, 0.6088, -0.781, 0.6842, -0.7754, 0.9996, 0.9996, 0.7261, 0.9996, 0.7261, 0.000447, 0.9996, 0.000447, 0.7093, -0.4154, 0.6033, -0.7726, 0.6033, -0.354, 0.1818, -0.153, 0.3437, -0.06932, 0.26, -0.0749, 0.4553, 0.000447, 0.4665, 0.000447, 0.4665, 0.9996, 0.4553, 0.9996, 0.193, -0.03304, 0.2098, 0.003238, 0.2098, 0.003238, 0.193, -0.03304, 0.3437, -0.1475, 0.1763, -0.1475, 0.2293, -0.3568, 0.000447, 0.000447, 0.000447, 0.000447, 0.000447, 0.000447, 0.000447, 0.000447, 0.9996, 0.9996, 0.000447, 0.9996, 0.000447, 0.000447, 0.9996, 0.000447, 0.6814, 0.000447, 0.9996, 0.000447, 0.9996, 0.9996, 0.6814, 0.9996, 0.3633, 0.000447, 0.3633, 0.000447, 0.3633, 0.9996, 0.3633, 0.9996, 0.4749, -0.3289, 0.6061, -0.3261, 0.5698, -0.3428, 0.7093, -0.4154, 0.6033, -0.354, 0.6033, -0.7726, 0.000447, 0.000447, 0.000447, 0.000447, 0.000447, 0.000447, 0.000447, 0.000447, 0.26, -0.0749, 0.193, -0.03304, 0.193, -0.08049, 0.1177, -0.2396, 0.1177, -0.22, -0.0163, -0.22, -0.0163, -0.2396, 0.3577, 0.9996, 0.3577, 0.9996, 0.3577, 0.000447, 0.3577, 0.000447, 0.000447, 0.000447, 0.000447, 0.000447, 0.000447, 0.000447, 0.000447, 0.000447, 0.05068, 0.5, 0.05905, 0.7679, 0.05905, 0.7679, 0.05068, 0.5, 0.2293, -0.3568, 0.1763, -0.1475, 0.3437, -0.1475, 0.193, -0.08049, 0.193, -0.03304, 0.26, -0.0749, 0.8991, -0.01072, 0.9242, 0.02277, 0.9242, 0.02277, 0.8991, -0.01072, 0.5698, -0.3428, 0.6061, -0.3261, 0.4749, -0.3289, 0.9996, 0.9996, 0.000447, 0.9996, 0.000447, 0.000447, 0.9996, 0.000447, 0.7679, 0.9409, 0.5, 0.9493, 0.5, 0.7791, 0.7763, 0.7763, -0.0163, -0.1977, -0.0163, -0.1893, 0.1177, -0.1893, 0.1177, -0.1977, -0.0163, -0.1977, -0.0163, -0.22, 0.1177, -0.22, 0.1177, -0.1977, -0.0163, -0.2396, -0.0163, -0.22, 0.1177, -0.22, 0.1177, -0.2396, 0.6033, -0.7726, 0.7037, -0.7754, 0.7261, -0.7084, 0.000447, 0.000447, 0.000447, 0.000447, 0.000447, 0.000447, 0.000447, 0.000447, 0.8991, -0.01072, 0.9493, 0.02277, 0.9744, -0.01351, 0.9744, -0.01351, 0.9493, 0.02277, 0.8991, -0.01072, 0.3577, 0.9996, 0.3577, 0.9996, 0.3577, 0.000447, 0.3577, 0.000447, 0.3242, 0.000447, 0.3409, 0.000447, 0.3409, 0.9996, 0.3242, 0.9996, 0.000447, 0.000447, 0.000447, 0.000447, 0.000447, 0.000447, 0.000447, 0.000447, 0.5028, -0.5326, 0.4777, -0.4824, 0.4777, -0.4824, 0.5028, -0.5326, 0.9996, 0.000447, 0.9996, 0.9996, 0.000447, 0.9996, 0.000447, 0.000447, 0.4302, 0.01998, 0.4302, -0.02746, 0.3856, -0.03025, 0.3856, 0.01998, 0.3856, -0.03025, 0.3912, -0.06932, 0.3912, -0.06932, 0.3856, -0.03025, 0.000447, 0.000447, 0.9996, 0.000447, 0.9996, 0.9996, 0.000447, 0.9996, 0.7456, -0.3596, 0.7093, -0.4154, 0.7093, -0.4154, 0.7456, -0.3596, 0.26, -0.03025, 0.26, -0.0749, 0.26, -0.0749, 0.26, -0.03025, 0.4302, -0.02746, 0.4302, 0.01998, 0.4302, 0.01998, 0.4302, -0.02746, 0.2098, 0.003238, 0.2432, 0.000447, 0.26, -0.0749, 0.7791, 0.5, 0.9493, 0.5, 0.9409, 0.7679, 0.7763, 0.7763, 0.3437, -0.1475, 0.3437, -0.06374, 0.8014, -0.06374, 0.7484, -0.3596, 0.000447, 0.000447, 0.9996, 0.000447, 0.9996, 0.9996, 0.000447, 0.9996, 0.7093, -0.4154, 0.6033, -0.354, 0.7456, -0.3596, 0.3605, 0.000447, 0.3605, 0.000447, 0.3605, 0.9996, 0.3605, 0.9996, 0.3577, 0.000447, 0.3577, 0.000447, 0.3577, 0.9996, 0.3577, 0.9996, 0.486, -0.4824, 0.4805, -0.3456, 0.4805, -0.3456, 0.486, -0.4824, 0.553, -0.4824, 0.5419, -0.4712, 0.5419, -0.4712, 0.553, -0.4824, 0.8991, -0.09723, 0.8991, -0.01072, 0.9744, -0.01351, 0.9772, -0.09723, 0.4777, -0.4824, 0.4749, -0.3289, 0.4749, -0.3289, 0.4777, -0.4824, 0.1818, -0.153, 0.3465, -0.153, 0.3437, -0.06932, 0.3688, 0.000447, 0.447, 0.000447, 0.447, 0.9996, 0.3688, 0.9996, 0.1818, -0.153, 0.3437, -0.06932, 0.3465, -0.153, 0.1818, -0.153, 0.26, -0.0749, 0.1818, -0.1, 0.2851, 0.9996, 0.1316, 0.9996, 0.1316, 0.000447, 0.2851, 0.000447, 0.9409, 0.7679, 0.9493, 0.5, 0.7791, 0.5, 0.7763, 0.7763, 0.000447, 0.000447, 0.000447, 0.000447, 0.000447, 0.000447, 0.000447, 0.000447, 0.7484, -0.3596, 0.8684, -0.09165, 0.9828, -0.09723, 0.1818, -0.153, 0.3465, -0.153, 0.3465, -0.153, 0.1818, -0.153, 0.000447, 0.000447, 0.000447, 0.000447, 0.000447, 0.000447, 0.000447, 0.000447, 0.3577, 0.000447, 0.3577, 0.000447, 0.3577, 0.9996, 0.3577, 0.9996, 0.1818, -0.153, 0.1818, -0.1, 0.26, -0.0749, 0.7484, -0.3596, 0.9828, -0.09723, 0.8684, -0.09165, 0.7261, -0.7084, 0.7037, -0.7754, 0.6033, -0.7726, 0.26, -0.0749, 0.2432, 0.000447, 0.2098, 0.003238, 0.3577, 0.9996, 0.3577, 0.9996, 0.3577, 0.000447, 0.3577, 0.000447, 0.000447, 0.000447, 0.000447, 0.000447, 0.000447, 0.000447, 0.000447, 0.000447, 0.486, -0.4824, 0.4805, -0.3456, 0.4777, -0.4824, 0.4191, -0.06374, 0.4302, -0.02746, 0.3856, -0.03025, 0.3912, -0.06932, 0.3605, 0.9996, 0.3605, 0.9996, 0.3605, 0.000447, 0.3605, 0.000447, 0.1177, -0.1977, 0.1177, -0.22, -0.0163, -0.22, -0.0163, -0.1977, 0.6088, -0.781, 0.6088, -0.9791, 0.6842, -0.9791, 0.6842, -0.7754, 0.1791, -0.22, 0.1791, -0.1726, 0.1791, -0.2675, 0.4302, 0.01998, 0.3856, 0.01998, 0.3856, -0.03025, 0.4302, -0.02746, 0.1177, -0.2898, 0.1177, -0.2675, 0.1177, -0.22, 0.1177, -0.2675, 0.1177, -0.22, 0.1791, -0.22, 0.1791, -0.2675, 0.7093, -0.4154, 0.7456, -0.3596, 0.6033, -0.354, 0.2293, -0.3568, 0.1763, -0.2898, 0.1763, -0.1475, 0.6033, -0.7726, 0.6033, -0.354, 0.6033, -0.354, 0.6033, -0.7726, 0.000447, 0.000447, 0.000447, 0.000447, 0.000447, 0.000447, 0.000447, 0.000447, 0.5642, -0.4154, 0.5419, -0.4712, 0.553, -0.4824, 0.5754, -0.4349, 0.1763, -0.1475, 0.1763, -0.2898, 0.2293, -0.3568, 0.193, -0.03304, 0.2098, 0.003238, 0.26, -0.0749, 0.2098, 0.003238, 0.2432, 0.000447, 0.2432, 0.000447, 0.2098, 0.003238, 0.1177, -0.153, 0.1177, -0.1726, 0.1177, -0.22, 0.1177, -0.1726, 0.1177, -0.22, 0.1791, -0.22, 0.1791, -0.1726, 0.1177, -0.22, 0.1177, -0.1726, 0.1177, -0.153, 0.1791, -0.1726, 0.1791, -0.22, 0.1791, -0.2675, 0.1791, -0.1726, 0.1791, -0.153, 0.1791, -0.1726, 0.1177, -0.2675, 0.1177, -0.2898, 0.1177, -0.22, 0.7763, 0.7763, 0.7791, 0.5, 0.5, 0.5, 0.5, 0.7791, 0.1791, -0.2675, 0.1791, -0.2898, 0.1791, -0.2675, 0.26, -0.0749, 0.2098, 0.003238, 0.193, -0.03304, 0.7037, -0.7754, 0.6842, -0.7754, 0.6033, -0.7726, 0.6033, -0.354, 0.7456, -0.3596, 0.7456, -0.3596, 0.6033, -0.354, 0.4749, -0.3289, 0.5698, -0.3428, 0.5502, -0.3456, 0.5698, -0.3428, 0.5726, -0.4042, 0.5642, -0.4154, 0.5502, -0.3456, 0.08138, 0.08138, 0.2321, 0.05905, 0.2237, 0.2237, 0.05905, 0.2321, 0.5502, -0.3456, 0.5698, -0.3428, 0.4749, -0.3289, 0.7093, -0.4154, 0.7261, -0.5661, 0.6033, -0.7726, 0.2432, 0.000447, 0.26, -0.03025, 0.26, -0.0749, 0.6033, -0.7726, 0.7261, -0.7084, 0.7261, -0.5661, 0.26, -0.0749, 0.26, -0.03025, 0.2432, 0.000447, 0.1763, -0.2898, 0.1874, -0.3289, 0.2293, -0.3568, 0.000447, 0.000447, 0.000447, 0.000447, 0.000447, 0.000447, 0.000447, 0.000447, 0.6033, -0.7726, 0.6842, -0.7754, 0.7037, -0.7754, 0.8991, -0.01072, 0.9242, 0.02277, 0.9493, 0.02277, 0.3605, 0.9996, 0.3577, 0.9996, 0.3577, 0.000447, 0.3605, 0.000447, 0.1177, -0.2479, 0.1177, -0.2396, 0.1177, -0.22, 0.2209, 0.5, 0.05068, 0.5, 0.05905, 0.2321, 0.2237, 0.2237, 0.9493, 0.02277, 0.9242, 0.02277, 0.8991, -0.01072, 0.7484, -0.3596, 0.8684, -0.09165, 0.8014, -0.06374, 0.3605, 0.000447, 0.3605, 0.000447, 0.3605, 0.9996, 0.3605, 0.9996, 0.1818, -0.1, 0.193, -0.08049, 0.26, -0.0749, 0.6088, -0.3428, 0.6061, -0.3261, 0.6061, -0.3261, 0.6088, -0.3428, 0.26, -0.0749, 0.193, -0.08049, 0.1818, -0.1, 0.3605, 0.9996, 0.3605, 0.9996, 0.3605, 0.000447, 0.3605, 0.000447, 0.5, -0.5242, 0.486, -0.4824, 0.4777, -0.4824, 0.4777, -0.4824, 0.486, -0.4824, 0.5, -0.5242, 0.4777, -0.4824, 0.4805, -0.3456, 0.486, -0.4824, 0.7484, -0.3596, 0.8014, -0.06374, 0.8684, -0.09165, 0.4777, -0.4824, 0.4749, -0.3289, 0.4805, -0.3456, 0.4749, -0.3289, 0.5502, -0.3456, 0.4805, -0.3456, 0.4805, -0.3456, 0.4749, -0.3289, 0.4777, -0.4824, 0.4805, -0.3456, 0.5502, -0.3456, 0.4749, -0.3289, 0.2293, -0.3568, 0.1874, -0.3289, 0.1763, -0.2898, 0.6061, -0.4852, 0.5754, -0.5298, 0.5754, -0.5186, 0.5754, -0.5298, 0.5, -0.5242, 0.5754, -0.5186, 0.6061, -0.4852, 0.5754, -0.5186, 0.5754, -0.5298, 0.5754, -0.5186, 0.5, -0.5242, 0.5754, -0.5298, 0.5698, -0.3428, 0.6088, -0.3428, 0.6061, -0.3261, 0.000447, 0.000447, 0.000447, 0.000447, 0.000447, 0.000447, 0.000447, 0.000447, 0.6061, -0.3261, 0.6088, -0.3428, 0.5698, -0.3428, -0.0163, -0.22, -0.0163, -0.2396, -0.0163, -0.1977, -0.0163, -0.2396, -0.0163, -0.22, -0.0163, -0.1977, 0.1177, -0.1893, 0.1177, -0.1977, 0.1177, -0.22, 0.1177, -0.1977, 0.1177, -0.1893, 0.1177, -0.22, 0.1177, -0.22, 0.1177, -0.2396, 0.1177, -0.2479, 0.1177, -0.1977, 0.1177, -0.1893, -0.0163, -0.1893, -0.0163, -0.1977, -0.0163, -0.1977, -0.0163, -0.1893, -0.0163, -0.1977, -0.0163, -0.2396, -0.0163, -0.2479, -0.0163, -0.2396, 0.6061, -0.4852, 0.5754, -0.5186, 0.6033, -0.4684, 0.3242, 0.9996, 0.2851, 0.9996, 0.2851, 0.000447, 0.3242, 0.000447, 0.6061, -0.4852, 0.6033, -0.4684, 0.5754, -0.5186, 0.6842, -0.7754, 0.6088, -0.781, 0.6033, -0.7726, 0.000447, 0.000447, 0.000447, 0.000447, 0.000447, 0.000447, 0.000447, 0.000447, 0.6033, -0.7726, 0.6088, -0.781, 0.6842, -0.7754, 0.5754, -0.5298, 0.5028, -0.5326, 0.5, -0.5242, 0.5028, -0.5326, 0.4777, -0.4824, 0.5, -0.5242, 0.5, -0.5242, 0.5028, -0.5326, 0.5754, -0.5298, 0.5, -0.5242, 0.4777, -0.4824, 0.5028, -0.5326, 0.5642, -0.4154, 0.5754, -0.4349, 0.5726, -0.4042, 0.000447, 0.000447, 0.000447, 0.000447, 0.000447, 0.000447, 0.000447, 0.000447, 0.5726, -0.4042, 0.5754, -0.4349, 0.5642, -0.4154, 0.7484, -0.3596, 0.9828, -0.09723, 0.9828, -0.3596, 0.9996, 0.9996, 0.000447, 0.9996, 0.000447, 0.000447, 0.9996, 0.000447, 0.7484, -0.3596, 0.9828, -0.3596, 0.9828, -0.09723, 0.4553, 0.9996, 0.1037, 0.9996, 0.1037, 0.000447, 0.4553, 0.000447, 0.3633, 0.9996, 0.3605, 0.9996, 0.3605, 0.000447, 0.3633, 0.000447, 0.000447, 0.000447, 0.000447, 0.000447, 0.000447, 0.000447, 0.000447, 0.000447, 0.000447, 0.000447, 0.000447, 0.000447, 0.000447, 0.000447, 0.000447, 0.000447, 0.000447, 0.000447, 0.1037, 0.000447, 0.1037, 0.9996, 0.000447, 0.9996, 0.3605, 0.9996, 0.3605, 0.9996, 0.3605, 0.000447, 0.3605, 0.000447, 0.4833, 0.000447, 0.5279, 0.000447, 0.5279, 0.9996, 0.4833, 0.9996, 0.3577, 0.000447, 0.3577, 0.000447, 0.3577, 0.9996, 0.3577, 0.9996, 0.000447, 0.000447, 0.9996, 0.000447, 0.9996, 0.9996, 0.000447, 0.9996, 0.7037, -0.7754, 0.6842, -0.7754, 0.6842, -0.7754, 0.7037, -0.7754, 0.3633, 0.000447, 0.366, 0.000447, 0.366, 0.9996, 0.3633, 0.9996, 0.3577, 0.9996, 0.3577, 0.9996, 0.3577, 0.000447, 0.3577, 0.000447, 0.000447, 0.000447, 0.9996, 0.000447, 0.9996, 0.9996, 0.000447, 0.9996, 0.000447, 0.000447, 0.000447, 0.000447, 0.000447, 0.000447, 0.000447, 0.000447, 0.000447, 0.000447, 0.000447, 0.000447, 0.000447, 0.000447, 0.000447, 0.000447, 0.000447, 0.000447, 0.000447, 0.000447, 0.000447, 0.000447, 0.000447, 0.000447, 0.000447, 0.000447, 0.000447, 0.000447, 0.000447, 0.000447, 0.000447, 0.000447, 0.000447, 0.000447, 0.000447, 0.000447, 0.000447, 0.000447, 0.000447, 0.000447, 0.000447, 0.000447, 0.000447, 0.000447, 0.000447, 0.000447, 0.4553, 0.000447, 0.4665, 0.000447, 0.4665, 0.9996, 0.4553, 0.9996, 0.000447, 0.000447, 0.000447, 0.000447, 0.000447, 0.000447, 0.000447, 0.000447, 0.000447, 0.000447, 0.000447, 0.000447, 0.000447, 0.000447, 0.000447, 0.000447, 0.000447, 0.000447, 0.000447, 0.000447, 0.000447, 0.000447, 0.000447, 0.000447, 0.000447, 0.000447, 0.3465, -0.153, 0.3437, -0.06932, 0.3437, -0.06932, 0.3465, -0.153, 0.000447, 0.000447, 0.000447, 0.000447, 0.000447, 0.000447, 0.000447, 0.000447, 0.000447, 0.000447, 0.9996, 0.000447, 0.9996, 0.9996, 0.000447, 0.9996, 0.5726, -0.4042, 0.5698, -0.3428, 0.5502, -0.3456, 0.5642, -0.4154, 0.000447, 0.000447, 0.000447, 0.000447, 0.000447, 0.000447, 0.4721, 0.9996, 0.4498, 0.9996, 0.4498, 0.000447, 0.4721, 0.000447, 0.000447, 0.000447, 0.000447, 0.000447, 0.000447, 0.000447, 0.000447, 0.000447, 0.9772, -0.09723, 0.8991, -0.09723, 0.8991, -0.09723, 0.9772, -0.09723, 0.1763, -0.1475, 0.3437, -0.1475, 0.3437, -0.1475, 0.1763, -0.1475, 0.000447, 0.000447, 0.000447, 0.000447, 0.000447, 0.000447, 0.000447, 0.000447, 0.000447, 0.000447, 0.000447, 0.000447, 0.000447, 0.000447, 0.000447, 0.000447, 0.000447, 0.000447, 0.2321, 0.9409, 0.5, 0.9493, 0.5, 0.9493, 0.2321, 0.9409, 0.9996, 0.3605, 0.366, 0.000447, 0.6395, 0.000447, 0.9996, 0.3605, 0.000447, 0.3633, 0.14, 0.126, 0.8656, 0.1288, 0.9996, 0.3605, 0.6395, 0.000447, 0.9996, 0.3605, 0.14, 0.126, 0.366, 0.000447, 0.9996, 0.3605, 0.6395, 0.000447, 0.366, 0.000447, 0.9996, 0.3605, 0.9996, 0.9996, 0.000447, 0.994, 0.000447, 0.3633, 0.9996, 0.3605, 0.14, 0.126, 0.000447, 0.3633, 0.8656, 0.1288, 0.6395, 0.000447, 0.9996, 0.3605, 0.9996, 0.3605, 0.366, 0.000447, 0.14, 0.126, 0.6088, -0.9791, 0.6842, -0.9791, 0.6842, -0.9791, 0.6088, -0.9791, 0.7261, -0.5661, 0.7261, -0.7084, 0.7261, -0.7084, 0.7261, -0.5661, 0.927, 0.9996, 0.4721, 0.9996, 0.4721, 0.000447, 0.927, 0.000447, 0.000447, 0.000447, 0.1316, 0.000447, 0.1316, 0.9996, 0.000447, 0.9996, 0.1818, -0.1, 0.193, -0.08049, 0.193, -0.08049, 0.1818, -0.1, 0.3605, 0.000447, 0.3605, 0.000447, 0.3605, 0.9996, 0.3605, 0.9996, 0.000447, 0.000447, 0.9996, 0.000447, 0.9996, 0.9996, 0.000447, 0.9996, 0.5642, -0.4154, 0.5419, -0.4712, 0.5419, -0.4712, 0.5642, -0.4154, 0.000447, 0.8572, 0.006029, 0.000447, 0.9019, 0.4135, 0.8572, 0.5949, 0.807, 0.8042, 0.000447, 0.8572, 0.006029, 0.000447, 0.9019, 0.000447, 0.9019, 0.4135, 0.807, 0.8042, 0.7065, 0.9996, 0.000447, 0.8572, 0.874, 0.5698, 0.000447, 0.8572, 0.9996, 0.5167, 0.9996, 0.5167, 0.9996, 0.5558, 0.8879, 0.567, 0.807, 0.8042, 0.9605, 0.8823, 0.7065, 0.9996, 0.9605, 0.8823, 0.9605, 0.9996, 0.7065, 0.9996, 0.000447, 0.8572, 0.9019, 0.4135, 0.9996, 0.5167, 0.874, 0.5698, 0.8712, 0.5698, 0.000447, 0.8572, 0.8656, 0.5754, 0.8656, 0.5781, 0.000447, 0.8572, 0.9996, 0.5167, 0.8795, 0.5698, 0.8768, 0.5698, 0.86, 0.5837, 0.86, 0.5865, 0.000447, 0.8572, 0.8684, 0.5726, 0.8684, 0.5726, 0.000447, 0.8572, 0.9996, 0.5167, 0.8823, 0.567, 0.8823, 0.567, 0.8656, 0.5781, 0.8628, 0.5809, 0.000447, 0.8572, 0.8768, 0.5698, 0.9996, 0.5167, 0.8768, 0.5698, 0.8712, 0.5698, 0.8712, 0.5726, 0.000447, 0.8572, 0.86, 0.5865, 0.8572, 0.5949, 0.000447, 0.8572, 0.9996, 0.5167, 0.8795, 0.567, 0.8795, 0.567, 0.9996, 0.5167, 0.8823, 0.567, 0.8795, 0.567, 0.9996, 0.5167, 0.8879, 0.567, 0.8823, 0.567, 0.8712, 0.5726, 0.8684, 0.5726, 0.000447, 0.8572, 0.8656, 0.5754, 0.8656, 0.5754, 0.000447, 0.8572, 0.8628, 0.5809, 0.86, 0.5837, 0.000447, 0.8572, 0.874, 0.5698, 0.874, 0.5698, 0.9996, 0.5167, 0.8768, 0.5698, 0.874, 0.5698, 0.9996, 0.5167, 0.9996, 0.5167, 0.8795, 0.567, 0.8795, 0.5698, 0.8712, 0.5726, 0.8712, 0.5726, 0.000447, 0.8572, 0.874, 0.5698, 0.874, 0.5698, 0.000447, 0.8572, 0.8684, 0.5726, 0.8656, 0.5754, 0.000447, 0.8572, 0.000447, 0.8572, 0.9019, 0.4135, 0.006029, 0.000447, 0.8572, 0.5949, 0.000447, 0.8572, 0.807, 0.8042, 0.006029, 0.000447, 0.9019, 0.4135, 0.9019, 0.000447, 0.807, 0.8042, 0.000447, 0.8572, 0.7065, 0.9996, 0.874, 0.5698, 0.9996, 0.5167, 0.000447, 0.8572, 0.9996, 0.5167, 0.8879, 0.567, 0.9996, 0.5558, 0.807, 0.8042, 0.7065, 0.9996, 0.9605, 0.8823, 0.9605, 0.8823, 0.7065, 0.9996, 0.9605, 0.9996, 0.000447, 0.8572, 0.9996, 0.5167, 0.9019, 0.4135, 0.8712, 0.5726, 0.000447, 0.8572, 0.8712, 0.5726, 0.8656, 0.5781, 0.000447, 0.8572, 0.8628, 0.5809, 0.9996, 0.5167, 0.8795, 0.567, 0.8795, 0.567, 0.874, 0.5698, 0.000447, 0.8572, 0.874, 0.5698, 0.86, 0.5837, 0.000447, 0.8572, 0.86, 0.5865, 0.9996, 0.5167, 0.8823, 0.567, 0.8879, 0.567, 0.8656, 0.5754, 0.000447, 0.8572, 0.8656, 0.5781, 0.8684, 0.5726, 0.000447, 0.8572, 0.8656, 0.5754, 0.86, 0.5865, 0.000447, 0.8572, 0.8572, 0.5949, 0.874, 0.5698, 0.9996, 0.5167, 0.874, 0.5698, 0.8768, 0.5698, 0.9996, 0.5167, 0.874, 0.5698, 0.8628, 0.5809, 0.000447, 0.8572, 0.86, 0.5837, 0.9996, 0.5167, 0.8795, 0.5698, 0.8795, 0.567, 0.8712, 0.5726, 0.000447, 0.8572, 0.8684, 0.5726, 0.8684, 0.5726, 0.000447, 0.8572, 0.8684, 0.5726, 0.9996, 0.5167, 0.8795, 0.567, 0.8823, 0.567, 0.9996, 0.5167, 0.8823, 0.567, 0.8823, 0.567, 0.874, 0.5698, 0.000447, 0.8572, 0.8712, 0.5698, 0.8712, 0.5698, 0.000447, 0.8572, 0.8712, 0.5726, 0.8768, 0.5698, 0.8768, 0.5698, 0.9996, 0.5167, 0.9996, 0.5167, 0.8768, 0.5698, 0.8795, 0.5698, 0.8656, 0.5754, 0.000447, 0.8572, 0.8656, 0.5754, 0.000447, 0.000447, 0.9996, 0.000447, 0.9996, 0.9996, 0.000447, 0.9996, 0.4833, 0.000447, 0.5279, 0.000447, 0.5279, 0.9996, 0.4833, 0.9996, 0.3633, 0.9996, 0.3633, 0.9996, 0.3633, 0.000447, 0.3633, 0.000447, 0.000447, 0.000447, 0.9996, 0.000447, 0.9996, 0.9996, 0.000447, 0.9996, 0.5502, -0.3456, 0.5642, -0.4154, 0.5642, -0.4154, 0.5502, -0.3456, 0.2544, 0.9996, 0.1763, 0.9996, 0.1763, 0.000447, 0.2544, 0.000447, 0.9996, 0.9996, 0.000447, 0.9996, 0.000447, 0.000447, 0.9996, 0.000447, 0.4302, 0.01998, 0.3856, 0.01998, 0.3856, 0.01998, 0.4302, 0.01998, 0.000447, 0.000447, 0.000447, 0.000447, 0.000447, 0.000447, 0.000447, 0.000447, 0.3605, 0.9996, 0.3605, 0.9996, 0.3605, 0.000447, 0.3605, 0.000447, 0.2851, 0.9996, 0.1316, 0.9996, 0.1316, 0.000447, 0.2851, 0.000447, 0.9996, 0.9996, 0.000447, 0.9996, 0.000447, 0.000447, 0.9996, 0.000447, 0.3605, 0.9996, 0.3605, 0.9996, 0.3605, 0.000447, 0.3605, 0.000447, 0.1763, -0.2898, 0.1874, -0.3289, 0.1874, -0.3289, 0.1763, -0.2898, 0.000447, 0.9996, 0.000447, 0.000447, 0.9996, 0.000447, 0.9996, 0.9996, 0.6033, -0.4684, 0.6061, -0.4852, 0.6061, -0.4852, 0.6033, -0.4684, 0.9996, 0.9996, 0.000447, 0.9996, 0.000447, 0.000447, 0.9996, 0.000447, 0.9996, 0.9996, 0.000447, 0.9996, 0.000447, 0.000447, 0.9996, 0.000447, 0.9996, 0.000447, 0.9996, 0.9996, 0.000447, 0.9996, 0.000447, 0.000447, 0.3577, 0.9996, 0.3577, 0.9996, 0.3577, 0.000447, 0.3577, 0.000447, 0.000447, 0.000447, 0.000447, 0.000447, 0.000447, 0.000447, 0.000447, 0.000447, 0.9744, -0.01351, 0.9772, -0.09723, 0.9772, -0.09723, 0.9744, -0.01351, 0.3688, 0.9996, 0.366, 0.9996, 0.366, 0.000447, 0.3688, 0.000447, 0.000447, 0.000447, 0.000447, 0.000447, 0.000447, 0.000447, 0.000447, 0.000447, 0.9996, 0.9996, 0.6451, 0.9996, 0.6451, 0.000447, 0.9996, 0.000447, 0.3437, -0.06374, 0.3437, -0.1475, 0.3437, -0.1475, 0.3437, -0.06374, 0.3577, 0.9996, 0.3577, 0.9996, 0.3577, 0.000447, 0.3577, 0.000447, 0.1763, -0.1475, 0.1763, -0.2898, 0.1763, -0.2898, 0.1763, -0.1475, 0.000447, 0.000447, 0.1763, 0.000447, 0.1763, 0.9996, 0.000447, 0.9996, 0.000447, 0.000447, 0.9996, 0.000447, 0.9996, 0.9996, 0.000447, 0.9996, 0.000447, 0.000447, 0.000447, 0.000447, 0.000447, 0.000447, 0.000447, 0.000447, 0.9828, -0.09723, 0.9828, -0.3596, 0.9828, -0.3596, 0.9828, -0.09723, 0.4749, -0.3289, 0.6061, -0.3261, 0.6061, -0.3261, 0.4749, -0.3289, 0.000447, 0.9996, 0.9856, 0.9996, 0.9996, 0.000447, 0.000447, 0.000447, 0.000447, 0.9996, 0.000447, 0.000447, 0.9996, 0.000447, 0.9856, 0.9996, 0.000447, 0.000447, 0.000447, 0.000447, 0.000447, 0.000447, 0.000447, 0.000447, 0.000447, 0.000447, 0.1121, 0.9996, 0.000447, 0.9996, 0.5, 0.000447, 0.6116, 0.9996, 0.5, 0.9996, 0.9996, 0.9996, 0.6116, 0.9996, 0.6116, 0.000447, 0.9996, 0.000447, 0.5, 0.000447, 0.6116, 0.000447, 0.6116, 0.9996, 0.000447, 0.000447, 0.1121, 0.000447, 0.1121, 0.9996, 0.9772, 0.9996, 0.000447, 0.9996, 0.000447, 0.000447, 0.5698, 0.000447, 0.9996, 0.9661, 0.000447, 0.000447, 0.9996, 0.9661, 0.9772, 0.9996, 0.000447, 0.000447, 0.9772, 0.9996, 0.000447, 0.000447, 0.000447, 0.9996, 0.5698, 0.000447, 0.000447, 0.000447, 0.9996, 0.9661, 0.9996, 0.9661, 0.000447, 0.000447, 0.9772, 0.9996, 0.3633, 0.000447, 0.366, 0.000447, 0.366, 0.9996, 0.3633, 0.9996, 0.000447, 0.000447, 0.000447, 0.000447, 0.000447, 0.000447, 0.000447, 0.000447, 0.3577, 0.000447, 0.3577, 0.000447, 0.3577, 0.9996, 0.3577, 0.9996, 0.4302, -0.02746, 0.4191, -0.06374, 0.4191, -0.06374, 0.4302, -0.02746, 0.4553, 0.9996, 0.1037, 0.9996, 0.1037, 0.000447, 0.4553, 0.000447, 0.000447, 0.8572, 0.006029, 0.000447, 0.9019, 0.4135, 0.8572, 0.5949, 0.807, 0.8042, 0.000447, 0.8572, 0.006029, 0.000447, 0.9019, 0.000447, 0.9019, 0.4135, 0.807, 0.8042, 0.7065, 0.9996, 0.000447, 0.8572, 0.874, 0.5698, 0.000447, 0.8572, 0.9996, 0.5167, 0.9996, 0.5167, 0.9996, 0.5558, 0.8879, 0.567, 0.807, 0.8042, 0.9605, 0.8823, 0.7065, 0.9996, 0.9605, 0.8823, 0.9605, 0.9996, 0.7065, 0.9996, 0.000447, 0.8572, 0.9019, 0.4135, 0.9996, 0.5167, 0.8712, 0.5698, 0.8712, 0.5726, 0.000447, 0.8572, 0.8656, 0.5781, 0.8628, 0.5809, 0.000447, 0.8572, 0.8768, 0.5698, 0.874, 0.5698, 0.9996, 0.5167, 0.9996, 0.5167, 0.8879, 0.567, 0.8823, 0.567, 0.8684, 0.5726, 0.8656, 0.5754, 0.000447, 0.8572, 0.86, 0.5837, 0.86, 0.5865, 0.000447, 0.8572, 0.874, 0.5698, 0.874, 0.5698, 0.000447, 0.8572, 0.8684, 0.5726, 0.8684, 0.5726, 0.000447, 0.8572, 0.9996, 0.5167, 0.8795, 0.567, 0.8795, 0.5698, 0.8628, 0.5809, 0.86, 0.5837, 0.000447, 0.8572, 0.8712, 0.5726, 0.8684, 0.5726, 0.000447, 0.8572, 0.86, 0.5865, 0.8572, 0.5949, 0.000447, 0.8572, 0.8656, 0.5754, 0.8656, 0.5781, 0.000447, 0.8572, 0.9996, 0.5167, 0.8795, 0.5698, 0.8768, 0.5698, 0.8656, 0.5754, 0.8656, 0.5754, 0.000447, 0.8572, 0.9996, 0.5167, 0.8795, 0.567, 0.8795, 0.567, 0.9996, 0.5167, 0.8823, 0.567, 0.8823, 0.567, 0.8768, 0.5698, 0.9996, 0.5167, 0.8768, 0.5698, 0.874, 0.5698, 0.874, 0.5698, 0.9996, 0.5167, 0.8712, 0.5726, 0.8712, 0.5726, 0.000447, 0.8572, 0.9996, 0.5167, 0.8823, 0.567, 0.8795, 0.567, 0.874, 0.5698, 0.8712, 0.5698, 0.000447, 0.8572, 0.000447, 0.8572, 0.9019, 0.4135, 0.006029, 0.000447, 0.8572, 0.5949, 0.000447, 0.8572, 0.807, 0.8042, 0.006029, 0.000447, 0.9019, 0.4135, 0.9019, 0.000447, 0.807, 0.8042, 0.000447, 0.8572, 0.7065, 0.9996, 0.874, 0.5698, 0.9996, 0.5167, 0.000447, 0.8572, 0.9996, 0.5167, 0.8879, 0.567, 0.9996, 0.5558, 0.807, 0.8042, 0.7065, 0.9996, 0.9605, 0.8823, 0.9605, 0.8823, 0.7065, 0.9996, 0.9605, 0.9996, 0.000447, 0.8572, 0.9996, 0.5167, 0.9019, 0.4135, 0.8712, 0.5726, 0.000447, 0.8572, 0.8684, 0.5726, 0.8628, 0.5809, 0.000447, 0.8572, 0.86, 0.5837, 0.9996, 0.5167, 0.8795, 0.567, 0.8795, 0.567, 0.874, 0.5698, 0.000447, 0.8572, 0.874, 0.5698, 0.8656, 0.5754, 0.000447, 0.8572, 0.8656, 0.5781, 0.9996, 0.5167, 0.8823, 0.567, 0.8879, 0.567, 0.9996, 0.5167, 0.8768, 0.5698, 0.8795, 0.5698, 0.874, 0.5698, 0.000447, 0.8572, 0.8712, 0.5698, 0.8684, 0.5726, 0.000447, 0.8572, 0.8656, 0.5754, 0.9996, 0.5167, 0.8823, 0.567, 0.8823, 0.567, 0.8712, 0.5726, 0.000447, 0.8572, 0.8712, 0.5726, 0.8656, 0.5781, 0.000447, 0.8572, 0.8628, 0.5809, 0.86, 0.5837, 0.000447, 0.8572, 0.86, 0.5865, 0.8768, 0.5698, 0.9996, 0.5167, 0.874, 0.5698, 0.86, 0.5865, 0.000447, 0.8572, 0.8572, 0.5949, 0.874, 0.5698, 0.9996, 0.5167, 0.874, 0.5698, 0.8684, 0.5726, 0.000447, 0.8572, 0.8684, 0.5726, 0.8656, 0.5754, 0.000447, 0.8572, 0.8656, 0.5754, 0.8712, 0.5698, 0.000447, 0.8572, 0.8712, 0.5726, 0.8768, 0.5698, 0.8768, 0.5698, 0.9996, 0.5167, 0.9996, 0.5167, 0.8795, 0.567, 0.8823, 0.567, 0.9996, 0.5167, 0.8795, 0.5698, 0.8795, 0.567, 0.3633, 0.9996, 0.3633, 0.9996, 0.3633, 0.000447, 0.3633, 0.000447, 0.000447, 0.000447, 0.9996, 0.000447, 0.9996, 0.9996, 0.000447, 0.9996, 0.5474, 0.000447, 0.7261, 0.000447, 0.7261, 0.9996, 0.5474, 0.9996, 0.486, -0.4824, 0.5, -0.5242, 0.5, -0.5242, 0.486, -0.4824, 0.000447, 0.000447, 0.000447, 0.000447, 0.000447, 0.000447, 0.000447, 0.000447, 0.3605, 0.9996, 0.3605, 0.9996, 0.3605, 0.000447, 0.3605, 0.000447, 0.3605, 0.9996, 0.3577, 0.9996, 0.3577, 0.000447, 0.3605, 0.000447, 0.000447, 0.000447, 0.000447, 0.000447, 0.000447, 0.000447, 0.000447, 0.000447, 0.6814, 0.9996, 0.5642, 0.9996, 0.5642, 0.000447, 0.6814, 0.000447, 0.4665, 0.000447, 0.6451, 0.000447, 0.6451, 0.9996, 0.4665, 0.9996, 0.9828, -0.3596, 0.7484, -0.3596, 0.7484, -0.3596, 0.9828, -0.3596, 0.6814, 0.9996, 0.5642, 0.9996, 0.5642, 0.000447, 0.6814, 0.000447, 0.6088, -0.9791, 0.6088, -0.781, 0.6088, -0.781, 0.6088, -0.9791, 0.000447, 0.000447, 0.000447, 0.000447, 0.000447, 0.000447, 0.000447, 0.000447, 0.447, 0.000447, 0.4833, 0.000447, 0.4833, 0.9996, 0.447, 0.9996, 0.5028, -0.5326, 0.5754, -0.5298, 0.5754, -0.5298, 0.5028, -0.5326, 0.9242, 0.02277, 0.9493, 0.02277, 0.9493, 0.02277, 0.9242, 0.02277, 0.8684, -0.09165, 0.8014, -0.06374, 0.8014, -0.06374, 0.8684, -0.09165, 0.9996, 0.9996, 0.000447, 0.9996, 0.000447, 0.000447, 0.9996, 0.000447, 0.8014, -0.06374, 0.3437, -0.06374, 0.3437, -0.06374, 0.8014, -0.06374, 0.927, 0.000447, 0.9996, 0.000447, 0.9996, 0.9996, 0.927, 0.9996, 0.3577, 0.000447, 0.3577, 0.000447, 0.3577, 0.9996, 0.3577, 0.9996, 0.5, -0.5242, 0.5754, -0.5186, 0.5754, -0.5186, 0.5, -0.5242, 0.5754, -0.5298, 0.6061, -0.4852, 0.6061, -0.4852, 0.5754, -0.5298, 0.6842, -0.9791, 0.6842, -0.7754, 0.6842, -0.7754, 0.6842, -0.9791, 0.000447, 0.000447, 0.000447, 0.000447, 0.000447, 0.000447, 0.000447, 0.000447, 0.3577, 0.000447, 0.3577, 0.000447, 0.3577, 0.9996, 0.3577, 0.9996, 0.5642, 0.9996, 0.5279, 0.9996, 0.5279, 0.000447, 0.5642, 0.000447, 0.7261, -0.5661, 0.7093, -0.4154, 0.7093, -0.4154, 0.7261, -0.5661, 0.3577, 0.9996, 0.3577, 0.9996, 0.3577, 0.000447, 0.3577, 0.000447, 0.3605, 0.000447, 0.3605, 0.000447, 0.3605, 0.9996, 0.3605, 0.9996, 0.9996, 0.9996, 0.000447, 0.9996, 0.000447, 0.000447, 0.9996, 0.000447, 0.9996, 0.3605, 0.000447, 0.3633, 0.000447, 0.994, 0.9996, 0.9996, 0.000447, 0.9996, 0.000447, 0.000447, 0.9996, 0.000447, 0.9856, 0.9996, 0.553, -0.4824, 0.5419, -0.4712, 0.5642, -0.4154, 0.5754, -0.4349, 0.9996, 0.9996, 0.6116, 0.9996, 0.6116, 0.000447, 0.9996, 0.000447, 0.000447, 0.000447, 0.1121, 0.9996, 0.000447, 0.9996, 0.5, 0.000447, 0.6116, 0.9996, 0.5, 0.9996, 0.5, 0.9996, 0.1121, 0.9996, 0.1121, 0.000447, 0.5, 0.000447, 0.5, 0.000447, 0.6116, 0.000447, 0.6116, 0.9996, 0.000447, 0.000447, 0.1121, 0.000447, 0.1121, 0.9996, 0.9772, 0.9996, 0.000447, 0.000447, 0.000447, 0.9996, 0.5698, 0.000447, 0.000447, 0.000447, 0.9996, 0.9661, 0.9996, 0.9661, 0.9772, 0.9996, 0.000447, 0.000447, 0.9996, 0.9661, 0.000447, 0.000447, 0.9772, 0.9996, 0.9772, 0.9996, 0.000447, 0.9996, 0.000447, 0.000447, 0.5698, 0.000447, 0.9996, 0.9661, 0.000447, 0.000447, 0.3242, 0.9996, 0.2851, 0.9996, 0.2851, 0.000447, 0.3242, 0.000447, 0.000447, 0.000447, 0.000447, 0.000447, 0.000447, 0.000447, 0.000447, 0.000447, 0.3605, 0.000447, 0.3605, 0.000447, 0.3605, 0.9996, 0.3605, 0.9996, 0.5754, -0.5186, 0.6033, -0.4684, 0.6033, -0.4684, 0.5754, -0.5186, 0.9744, -0.01351, 0.9493, 0.02277, 0.9493, 0.02277, 0.9744, -0.01351, 0.000447, 0.000447, 0.000447, 0.000447, 0.000447, 0.000447, 0.000447, 0.000447, 0.000447, 0.000447, 0.000447, 0.000447, 0.000447, 0.000447, 0.000447, 0.000447, 0.000447, 0.000447, 0.000447, 0.000447, 0.000447, 0.000447, 0.000447, 0.000447, 0.000447, 0.000447, 0.000447, 0.000447, 0.000447, 0.000447, 0.000447, 0.000447, 0.000447, 0.000447, 0.000447, 0.000447, 0.000447, 0.000447, 0.000447, 0.000447, 0.000447, 0.000447, 0.000447, 0.000447, 0.000447, 0.000447, 0.000447, 0.000447, 0.000447, 0.000447, 0.000447, 0.000447, 0.000447, 0.000447, 0.000447, 0.000447, 0.000447, 0.000447, 0.000447, 0.000447, 0.000447, 0.000447, 0.000447, 0.000447, 0.000447, 0.000447, 0.000447, 0.000447, 0.000447, 0.000447, 0.000447, 0.000447, 0.1818, -0.1, 0.1818, -0.153, 0.1818, -0.153, 0.1818, -0.1, 0.5642, 0.9996, 0.5279, 0.9996, 0.5279, 0.000447, 0.5642, 0.000447, 0.3605, 0.9996, 0.3605, 0.9996, 0.3605, 0.000447, 0.3605, 0.000447, 0.9996, 0.9996, 0.000447, 0.9996, 0.000447, 0.000447, 0.9996, 0.000447, 0.000447, 0.000447, 0.000447, 0.000447, 0.000447, 0.000447, 0.000447, 0.000447, 0.3605, 0.000447, 0.3605, 0.000447, 0.3605, 0.9996, 0.3605, 0.9996, 0.000447, 0.000447, 0.000447, 0.000447, 0.000447, 0.000447, 0.000447, 0.000447, 0.3242, 0.000447, 0.3409, 0.000447, 0.3409, 0.9996, 0.3242, 0.9996, 0.000447, 0.000447, 0.000447, 0.000447, 0.000447, 0.000447, 0.000447, 0.000447, 0.000447, 0.000447, 0.000447, 0.000447, 0.000447, 0.000447, 0.000447, 0.000447, 0.000447, 0.000447, 0.000447, 0.000447, 0.000447, 0.000447, 0.000447, 0.000447, 0.000447, 0.000447, 0.000447, 0.000447, 0.000447, 0.000447, 0.000447, 0.000447, 0.6814, 0.000447, 0.9996, 0.000447, 0.9996, 0.9996, 0.6814, 0.9996, 0.9996, 0.9996, 0.000447, 0.9996, 0.000447, 0.000447, 0.9996, 0.000447, 0.9996, 0.000447, 0.9996, 0.9996, 0.000447, 0.9996, 0.000447, 0.000447, 0.3995, 0.000447, 0.4721, 0.000447, 0.4721, 0.9996, 0.3995, 0.9996, 0.2293, -0.3568, 0.1874, -0.3289, 0.1874, -0.3289, 0.2293, -0.3568, 0.000447, 0.000447, 0.000447, 0.000447, 0.000447, 0.000447, 0.000447, 0.000447, 0.000447, 0.9996, 0.000447, 0.000447, 0.9996, 0.000447, 0.9996, 0.9996, -0.0163, -0.2396, -0.0163, -0.1977, -0.0163, -0.1977, -0.0163, -0.2396, 0.000447, 0.000447, 0.000447, 0.000447, 0.000447, 0.000447, 0.000447, 0.000447, 0.7037, -0.7754, 0.7261, -0.7084, 0.7261, -0.7084, 0.7037, -0.7754, 0.7791, 0.5, 0.5, 0.5, 0.5, 0.2209, 0.7763, 0.2237, 0.4498, 0.9996, 0.000447, 0.9996, 0.000447, 0.000447, 0.4498, 0.000447, 0.000447, 0.000447, 0.000447, 0.000447, 0.000447, 0.000447, 0.000447, 0.000447, 0.26, -0.0749, 0.3437, -0.06932, 0.3437, -0.06932, 0.26, -0.0749, 0.5, 0.5, 0.2209, 0.5, 0.2237, 0.2237, 0.5, 0.2209, 0.000447, 0.000447, 0.9996, 0.000447, 0.9996, 0.9996, 0.000447, 0.9996, 0.000447, 0.000447, 0.000447, 0.000447, 0.000447, 0.000447, 0.000447, 0.000447, 0.3242, 0.9996, 0.2544, 0.9996, 0.2544, 0.000447, 0.3242, 0.000447, 0.3242, 0.000447, 0.3995, 0.000447, 0.3995, 0.9996, 0.3242, 0.9996, -0.0163, -0.2479, -0.0163, -0.2396, 0.1177, -0.2396, 0.1177, -0.2479, 0.000447, 0.000447, 0.1037, 0.000447, 0.1037, 0.9996, 0.000447, 0.9996, 0.000447, 0.000447, 0.9996, 0.000447, 0.9996, 0.2935, 0.000447, 0.9996, 0.3605, 0.000447, 0.3605, 0.000447, 0.3605, 0.9996, 0.3605, 0.9996])
me_opwolf.materials.append(mat_opwolfmarquee)
me_opwolf.materials.append(mat_opwolfmonitor)
me_opwolf.materials.append(mat_opwolfflatblack)
me_opwolf.materials.append(mat_opwolfbezel)
me_opwolf.materials.append(mat_opwolfbuttonred)
me_opwolf.materials.append(mat_opwolfcointexture)
me_opwolf.materials.append(mat_opwolfcoinblack1)
me_opwolf.materials.append(mat_opwolfcoinblack2)
me_opwolf.materials.append(mat_opwolfcoinblack3)
me_opwolf.materials.append(mat_opwolfcoinblack4)
me_opwolf.materials.append(mat_opwolfcoinblack5)
me_opwolf.materials.append(mat_opwolfgun)
me_opwolf.materials.append(mat_opwolfgunbasestart)
me_opwolf.materials.append(mat_opwolfgunbaseblack)
me_opwolf.materials.append(mat_qbertblack)
me_opwolf.materials.append(mat_opwolfcpotex)
me_opwolf.materials.append(mat_opwolfcpoblack)
me_opwolf.materials.append(mat_opwolfcoptmold)
me_opwolf.materials.append(mat_opwolfsidelefttexture)
me_opwolf.materials.append(mat_opwolfsideleftblack)
me_opwolf.materials.append(mat_opwolfsidelefttmold)
me_opwolf.materials.append(mat_opwolfsideleftinnertexture)
me_opwolf.materials.append(mat_opwolfsideleftinnerblack)
me_opwolf.materials.append(mat_opwolfsideleftinnertmold)
me_opwolf.materials.append(mat_opwolfsiderightblack)
me_opwolf.materials.append(mat_opwolfsiderighttexture)
me_opwolf.materials.append(mat_opwolfsiderighttmold)
me_opwolf.use_remesh_fix_poles = True
me_opwolf.use_remesh_preserve_attributes = False
me_opwolf.update()

# ---- objects
ob_opwolf = bpy.data.objects.new('opwolf', me_opwolf)

# ---- transforms, parenting, visibility, modifiers, constraints
ob_opwolf.location = (-0.0009597, -0.3125, 1.1)
ob_opwolf.rotation_euler = (1.571, 0.0, 0.0)
_m = ob_opwolf.modifiers.new('Auto Smooth', 'NODES')
_m.node_group = ng_auto_smooth
_gi = [s.identifier for s in ng_auto_smooth.interface.items_tree if s.item_type == 'SOCKET' and s.in_out == 'INPUT']
_m[_gi[1]] = 1.047  # Angle
_m = ob_opwolf.modifiers.new('WeightedNormal', 'WEIGHTED_NORMAL')
_m.keep_sharp = True

# ---- collection membership
scene.collection.objects.link(ob_opwolf)

# ---- scene / render settings (as saved in the file)
scene.frame_start = 1; scene.frame_end = 250; scene.frame_set(1)
scene.render.engine = 'BLENDER_EEVEE_NEXT'
scene.cycles.use_denoising = False
scene.cycles.samples = 128
scene.cycles.sampling_pattern = 'TABULATED_SOBOL'
scene.cycles.use_adaptive_sampling = False
scene.cycles.use_light_tree = False
scene.view_settings.view_transform = 'Filmic'
bpy.context.view_layer.update()

# ---- added for rendering (the .blend has no active camera and no usable light): camera, sun
cam_auto = bpy.data.cameras.new('AutoCamera')
cam_auto.lens = 50.0
cam_auto.sensor_width = 36.0
cam_auto.clip_end = 1000.0
ob_auto_camera = bpy.data.objects.new('AutoCamera', cam_auto)
scene.collection.objects.link(ob_auto_camera)
ob_auto_camera.location = (1.93613, -2.53517, 2.41116)
ob_auto_camera.rotation_euler = (1.09748, -7.21219e-08, 0.694738)
scene.camera = ob_auto_camera
light_auto_sun = bpy.data.lights.new('AutoSun', 'SUN')
light_auto_sun.energy = 3.0
light_auto_sun.angle = 0.0523599
ob_auto_sun = bpy.data.objects.new('AutoSun', light_auto_sun)
scene.collection.objects.link(ob_auto_sun)
ob_auto_sun.rotation_euler = (0.872665, 0.174533, 0.523599)
bpy.context.view_layer.update()
